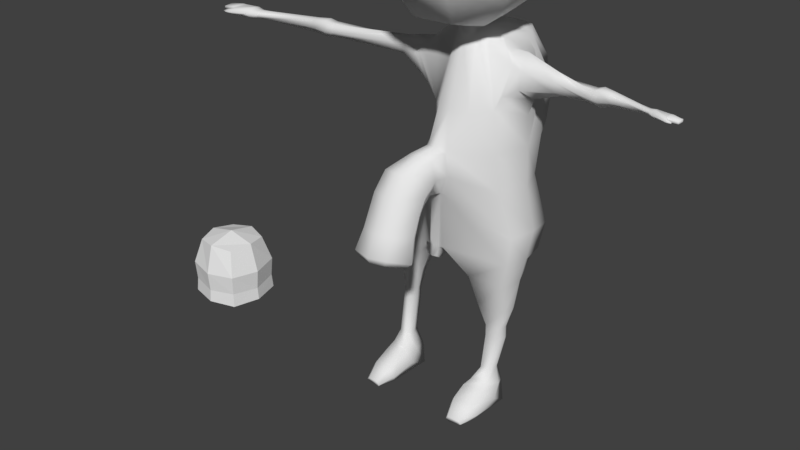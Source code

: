 # Source: embrionMonster.blend  (saved by Blender 2.78.0; exported with 4.5.12 LTS)
import bpy
from mathutils import Matrix  # noqa: F401  (used for matrix-valued properties, if any)

bpy.ops.wm.read_factory_settings(use_empty=True)
scene = bpy.context.scene
scene.name = 'Scene'

# ---- collections
col_collection_1 = bpy.data.collections.new('Collection 1'); scene.collection.children.link(col_collection_1)

# ---- materials (node trees are filled in below, after node groups)
mat_material = bpy.data.materials.new('Material')
mat_material.alpha_threshold = 0.0
mat_material.use_transparent_shadow = False
mat_material.roughness = 0.5

# ---- material node trees

# ---- world
world_world = bpy.data.worlds.new('World'); scene.world = world_world
world_world.color = (0.05088, 0.05088, 0.05088)
world_world.use_sun_shadow = False
world_world.sun_shadow_jitter_overblur = 0.0
world_world.cycles.sampling_method = 'MANUAL'

# ---- meshes
me_cube_001 = bpy.data.meshes.new('Cube.001')
me_cube_001.from_pydata([(0.2495, 0.07423, 2.509), (0.5323, 0.0908, 1.582), (0.5323, -0.0741, 1.125), (0.3124, -0.05248, 2.466), (0.5358, 0.2478, 1.118), (0.4015, 0.2259, 2.416), (0.5543, 0.09242, 1.104), (0.4834, 0.2448, 1.599), (0.4804, -0.1161, 1.595), (0.05762, 0.3564, 2.437), (0.09152, -0.1356, 1.132), (0.1161, 0.01136, 1.039), (0.09753, 0.3115, 1.139), (0.2435, -0.06395, 2.474), (0.1933, -0.2297, 1.656), (0.2795, 0.3628, 1.653), (0.4316, -0.1363, 2.094), (0.3269, -0.2212, 2.079), (0.3277, 0.5765, 2.091), (0.5227, 0.08244, 0.9464), (0.479, 0.1798, 0.9382), (0.2522, -0.07003, 0.9518), (0.4785, -0.03239, 0.9387), (0.1949, 0.07954, 0.9639), (0.2589, 0.2268, 0.9518), (0.5824, 0.1129, 1.3), (0.5545, 0.2867, 1.284), (0.5487, -0.07179, 1.306), (0.2178, 0.3517, 1.332), (0.1215, -0.1961, 1.521), (0.5107, 0.2104, 1.069), (0.136, 0.2836, 1.076), (0.09462, 0.2768, 1.081), (0.4906, 0.07827, 0.7401), (0.4639, 0.1331, 0.7292), (0.2825, -0.007634, 0.7448), (0.4639, 0.01357, 0.7292), (0.253, 0.07664, 0.757), (0.2825, 0.1534, 0.7448), (0.4434, 0.0768, 0.5088), (0.4303, 0.1167, 0.5119), (0.3375, 0.01431, 0.5185), (0.4237, 0.02974, 0.5119), (0.3025, 0.07562, 0.5181), (0.3168, 0.1315, 0.5177), (0.3877, 0.07657, 0.266), (0.3701, 0.1141, 0.2693), (0.3077, 0.01783, 0.2627), (0.3701, 0.03233, 0.2693), (0.2927, 0.07545, 0.2586), (0.3077, 0.128, 0.2627), (0.4172, 0.06734, 0.1616), (0.3864, 0.1433, 0.1434), (0.2777, -0.05025, 0.1929), (0.3864, -0.01667, 0.1939), (0.2516, 0.05928, 0.151), (0.2777, 0.1653, 0.1249), (0.4348, 0.005244, 0.08095), (0.4133, 0.1296, 0.0002208), (0.2656, -0.1081, 0.1757), (0.3975, -0.07065, 0.1595), (0.2339, -0.009044, 0.07347), (0.2498, 0.1443, -0.0004106), (0.4348, -0.1821, 0.05477), (0.397, -0.1645, -0.001837), (0.2656, -0.2059, 0.1293), (0.3975, -0.1881, 0.1105), (0.2339, -0.1978, 0.05665), (0.264, -0.1741, -0.000901), (0.39, -0.2964, 0.02677), (0.3693, -0.2867, 0.01013), (0.2963, -0.3096, 0.05281), (0.3693, -0.2997, 0.04625), (0.2788, -0.3051, 0.02743), (0.2963, -0.292, 0.004138), (0.3343, 0.01688, 0.5953), (0.2983, 0.0755, 0.6023), (0.4305, 0.1148, 0.588), (0.4423, 0.07663, 0.5913), (0.3181, 0.1289, 0.5946), (0.4234, 0.03163, 0.5881), (0.5395, 0.06854, 1.847), (0.4912, 0.2768, 1.845), (0.463, -0.1463, 1.84), (0.2098, -0.2694, 1.825), (0.2843, 0.4932, 1.874), (0.1757, -0.3143, 1.654), (0.1822, -0.3623, 1.801), (0.1062, -0.2773, 1.531), (0.09675, -0.3836, 1.818), (0.1781, -0.4033, 1.597), (0.1353, -0.479, 1.72), (0.1094, -0.3404, 1.485), (0.03013, -0.5015, 1.73), (0.03977, -0.3347, 1.471), (0.1825, -0.4612, 1.514), (0.1234, -0.5606, 1.605), (0.1085, -0.3754, 1.426), (0.02172, -0.5837, 1.609), (0.03125, -0.3685, 1.408), (0.1791, -0.5157, 1.353), (0.1154, -0.6415, 1.401), (0.1007, -0.4038, 1.303), (0.0114, -0.6645, 1.396), (0.02322, -0.3905, 1.288), (0.1962, -0.5515, 1.216), (0.1246, -0.6944, 1.271), (0.1031, -0.4243, 1.159), (0.004523, -0.7205, 1.265), (0.01306, -0.4093, 1.143), (0.1557, -0.569, 1.185), (0.09918, -0.6816, 1.228), (0.08208, -0.4687, 1.14), (0.004128, -0.7022, 1.224), (0.0103, -0.4568, 1.127), (0.1156, -0.5718, 1.183), (0.07439, -0.6537, 1.214), (0.06234, -0.499, 1.15), (0.005115, -0.6687, 1.211), (0.009732, -0.4904, 1.141), (0.08571, -0.5269, 1.363), (0.05892, -0.5793, 1.383), (0.05364, -0.4802, 1.342), (0.01587, -0.5889, 1.381), (0.02125, -0.4746, 1.336), (0.4583, 0.3043, 2.109), (0.3339, 0.05082, 2.479), (0.5745, 0.04642, 2.145), (0.5691, 0.1311, 2.226), (0.5501, 0.005481, 2.424), (0.5537, -0.07814, 2.225), (0.5591, -0.07624, 2.338), (0.4218, -0.07375, 2.394), (0.5624, 0.1153, 2.327), (0.4738, 0.1845, 2.373), (0.9746, 0.07447, 2.234), (0.9742, 0.07391, 2.282), (0.9751, 0.03976, 2.31), (0.9746, -0.02269, 2.309), (0.9729, 0.01282, 2.222), (0.9736, -0.02136, 2.257), (1.01, 0.08603, 2.228), (1.011, 0.0851, 2.287), (1.013, 0.04357, 2.321), (1.01, -0.03216, 2.319), (1.009, 0.01098, 2.214), (1.01, -0.03041, 2.257), (1.075, 0.07066, 2.243), (1.076, 0.07003, 2.286), (1.078, 0.03903, 2.311), (1.075, -0.01715, 2.31), (1.076, 0.01479, 2.233), (1.076, -0.01587, 2.264), (1.298, 0.03182, 2.263), (1.298, 0.02249, 2.278), (1.299, 0.005857, 2.281), (1.3, -0.01447, 2.269), (1.296, 0.01443, 2.248), (1.297, -0.003799, 2.253), (0.743, -0.02741, 2.243), (0.7467, -0.03284, 2.304), (0.748, 0.06658, 2.308), (0.7442, 0.07701, 2.254), (0.7471, 0.005982, 2.355), (0.7431, 0.04034, 2.207), (0.4082, 0.006433, 2.425), (0.5132, 0.1981, 2.18), (0.4632, -0.1067, 2.173), (0.5322, 0.05879, 2.04), (0.5049, -0.07638, 2.361), (0.5178, 0.1234, 2.354), (1.33, 0.04721, 2.26), (1.331, 0.02027, 2.282), (1.332, -0.002621, 2.286), (1.333, -0.04146, 2.269), (1.331, 0.01313, 2.248), (1.329, -0.02118, 2.246), (1.402, 0.05991, 2.256), (1.402, 0.02272, 2.275), (1.408, -0.02807, 2.274), (1.411, -0.06311, 2.263), (1.403, 0.02031, 2.247), (1.406, -0.02635, 2.243), (1.428, -0.04424, 2.27), (1.43, -0.06255, 2.261), (1.427, -0.04254, 2.247), (1.449, -0.04692, 2.264), (1.448, -0.05553, 2.259), (1.448, -0.04593, 2.25), (1.421, 0.05865, 2.255), (1.422, 0.02355, 2.275), (1.426, -0.02774, 2.272), (1.419, 0.02331, 2.249), (1.427, -0.0276, 2.251), (1.47, 0.04402, 2.259), (1.477, 0.01456, 2.267), (1.478, 0.01431, 2.248), (1.476, -0.02472, 2.251), (1.474, -0.02468, 2.265), (1.48, 0.01401, 2.255), (0.1154, 0.06929, 2.516), (-0.155, 0.09635, 1.684), (-0.3461, -0.07383, 1.209), (0.007107, -0.09425, 2.433), (-0.3467, 0.248, 1.205), (-0.0759, 0.1549, 2.42), (-0.3778, 0.09256, 1.181), (-0.09013, 0.2457, 1.701), (-0.0879, -0.09891, 1.693), (0.3203, 0.3776, 2.453), (-0.04319, -0.1291, 1.131), (-0.06046, 0.007892, 1.048), (-0.04107, 0.3115, 1.147), (0.119, -0.066, 2.486), (-0.01739, -0.2283, 1.713), (-0.003449, 0.343, 1.716), (0.03616, -0.139, 2.063), (0.1206, -0.2212, 2.095), (0.127, 0.5448, 2.111), (-0.3772, 0.08244, 0.9958), (-0.3374, 0.1798, 0.9858), (-0.181, -0.07003, 0.9687), (-0.3377, -0.03239, 0.9858), (-0.1401, 0.07954, 0.9763), (-0.1813, 0.2158, 0.9687), (-0.3143, 0.12, 1.416), (-0.2945, 0.2911, 1.402), (-0.282, -0.06513, 1.423), (-0.0641, 0.3407, 1.374), (0.002566, -0.1959, 1.541), (-0.3571, 0.2104, 1.131), (-0.07535, 0.278, 1.085), (-0.04359, 0.2768, 1.086), (-0.3596, 0.07827, 0.7764), (-0.335, 0.1331, 0.765), (-0.2452, -0.007634, 0.7554), (-0.3352, 0.01357, 0.765), (-0.2225, 0.07664, 0.7655), (-0.2451, 0.1534, 0.7554), (-0.3592, 0.0768, 0.5322), (-0.346, 0.1167, 0.5354), (-0.2886, 0.01431, 0.531), (-0.3394, 0.02974, 0.5354), (-0.2652, 0.07562, 0.5206), (-0.279, 0.1315, 0.5251), (-0.3877, 0.07657, 0.266), (-0.3701, 0.1141, 0.2693), (-0.3077, 0.01783, 0.2627), (-0.3701, 0.03233, 0.2693), (-0.2927, 0.07545, 0.2586), (-0.3077, 0.128, 0.2627), (-0.4172, 0.06734, 0.1616), (-0.3864, 0.1433, 0.1434), (-0.2777, -0.05025, 0.1929), (-0.3864, -0.01667, 0.1939), (-0.2516, 0.05928, 0.151), (-0.2777, 0.1653, 0.1249), (-0.4348, 0.005244, 0.08095), (-0.4133, 0.1296, 0.0002208), (-0.2656, -0.1081, 0.1757), (-0.3975, -0.07065, 0.1595), (-0.2339, -0.009044, 0.07347), (-0.2498, 0.1443, -0.0004106), (-0.4348, -0.1821, 0.05477), (-0.397, -0.1645, -0.001837), (-0.2656, -0.2059, 0.1293), (-0.3975, -0.1881, 0.1105), (-0.2339, -0.1978, 0.05665), (-0.264, -0.1741, -0.000901), (-0.39, -0.2964, 0.02677), (-0.3693, -0.2867, 0.01013), (-0.2963, -0.3096, 0.05281), (-0.3693, -0.2997, 0.04625), (-0.2788, -0.3051, 0.02743), (-0.2963, -0.292, 0.004138), (-0.2803, 0.01688, 0.6092), (-0.2577, 0.0755, 0.6058), (-0.3384, 0.1148, 0.6137), (-0.3507, 0.07663, 0.6169), (-0.2744, 0.1289, 0.604), (-0.3315, 0.03163, 0.6137), (-0.005296, 0.07516, 1.9), (0.008008, 0.3325, 1.948), (0.02767, -0.1365, 1.897), (0.08385, -0.2681, 1.846), (0.07893, 0.4799, 1.926), (-0.05151, -0.3141, 1.686), (0.03058, -0.3627, 1.808), (-0.007783, -0.2773, 1.539), (-0.008359, -0.09318, 1.022), (0.1854, 0.09286, 2.508), (0.02353, 0.3219, 1.143), (0.1899, 0.4001, 2.451), (0.05343, -0.09325, 1.02), (0.1857, -0.1004, 2.468), (0.09105, 0.3653, 1.694), (0.2099, -0.2464, 2.084), (0.2113, 0.5985, 2.096), (0.05554, -0.1991, 1.515), (0.04719, 0.3506, 1.367), (0.02325, 0.2836, 1.086), (0.1369, -0.289, 1.85), (0.1504, 0.5166, 1.9), (0.04726, -0.2726, 1.522), (-0.09772, -0.4033, 1.604), (-0.06246, -0.479, 1.72), (-0.02841, -0.3404, 1.488), (-0.1208, -0.4612, 1.515), (-0.07668, -0.5606, 1.605), (-0.04088, -0.3754, 1.427), (-0.1405, -0.5157, 1.353), (-0.08932, -0.6415, 1.401), (-0.054, -0.4038, 1.303), (-0.1741, -0.5515, 1.216), (-0.1123, -0.6944, 1.271), (-0.0761, -0.4243, 1.16), (-0.1382, -0.569, 1.185), (-0.08862, -0.6816, 1.228), (-0.06086, -0.4687, 1.14), (-0.09873, -0.5718, 1.183), (-0.06251, -0.6537, 1.214), (-0.04253, -0.499, 1.15), (-0.0473, -0.5269, 1.363), (-0.02576, -0.5793, 1.383), (-0.01122, -0.4802, 1.342), (-0.02211, 0.2908, 2.095), (-0.00362, 0.02727, 2.466), (-0.09668, 0.04106, 2.116), (-0.1324, 0.1222, 2.185), (-0.187, 0.005481, 2.377), (-0.1355, -0.07814, 2.181), (-0.175, -0.07624, 2.29), (-0.09311, -0.09732, 2.349), (-0.1734, 0.1095, 2.278), (-0.1219, 0.1573, 2.344), (-0.8827, 0.06041, 2.236), (-0.8798, 0.05983, 2.286), (-0.8739, 0.02541, 2.315), (-0.8669, -0.03756, 2.314), (-0.8744, -0.001805, 2.225), (-0.8708, -0.03629, 2.262), (-0.9373, 0.07458, 2.225), (-0.9374, 0.07386, 2.286), (-0.9352, 0.03107, 2.322), (-0.9227, -0.04719, 2.322), (-0.9287, -0.002755, 2.211), (-0.927, -0.04562, 2.257), (-1.038, 0.06621, 2.229), (-1.038, 0.06563, 2.279), (-1.036, 0.03107, 2.308), (-1.025, -0.03215, 2.307), (-1.03, 0.003745, 2.218), (-1.029, -0.03088, 2.255), (-1.567, 0.07571, 2.225), (-1.567, 0.05916, 2.252), (-1.569, 0.03027, 2.257), (-1.571, -0.004839, 2.236), (-1.565, 0.04459, 2.198), (-1.568, 0.01327, 2.207), (-0.303, -0.02944, 2.247), (-0.2864, -0.03481, 2.306), (-0.2887, 0.06453, 2.31), (-0.2937, 0.07532, 2.258), (-0.2774, 0.003956, 2.356), (-0.3274, 0.03849, 2.214), (-0.0896, 0.01058, 2.392), (-0.06137, 0.1782, 2.149), (-0.04907, -0.1083, 2.137), (-0.01472, 0.05894, 2.036), (-0.1408, -0.08248, 2.313), (-0.147, 0.1176, 2.307), (-1.622, 0.1123, 2.222), (-1.623, 0.06459, 2.261), (-1.626, 0.02461, 2.268), (-1.63, -0.04313, 2.238), (-1.625, 0.05223, 2.201), (-1.624, -0.008184, 2.197), (-1.748, 0.1393, 2.217), (-1.749, 0.07401, 2.252), (-1.76, -0.01504, 2.249), (-1.768, -0.0765, 2.231), (-1.752, 0.06981, 2.202), (-1.758, -0.01209, 2.196), (-1.796, -0.04278, 2.244), (-1.8, -0.0749, 2.228), (-1.796, -0.03983, 2.203), (-1.833, -0.04682, 2.234), (-1.832, -0.06197, 2.225), (-1.833, -0.04509, 2.21), (-1.782, 0.1378, 2.218), (-1.784, 0.07613, 2.251), (-1.792, -0.01387, 2.248), (-1.779, 0.0756, 2.206), (-1.796, -0.01357, 2.21), (-1.868, 0.1137, 2.226), (-1.881, 0.06215, 2.241), (-1.884, 0.06176, 2.207), (-1.881, -0.006892, 2.212), (-1.877, -0.006895, 2.237), (-1.887, 0.06129, 2.219), (0.3248, 0.5575, 2.22), (0.3162, 0.2427, 2.49), (0.3825, 0.2896, 2.433), (0.05103, 0.2584, 2.496), (0.1003, 0.5045, 2.226), (-0.05762, 0.193, 2.423), (0.2, 0.5765, 2.218), (0.1877, 0.2226, 2.513), (0.438, 0.4544, 2.102), (0.353, 0.3754, 1.317), (0.3679, 0.3583, 1.635), (0.31, 0.309, 1.073), (0.3261, 0.3398, 1.13), (0.4162, 0.4412, 1.86), (0.1849, 0.09148, 2.551), (0.2418, 0.06507, 2.547), (0.2368, -0.05423, 2.522), (0.1851, -0.09235, 2.518), (0.1249, 0.06078, 2.553), (0.1275, -0.05661, 2.528), (-0.0117, 0.4016, 2.319), (-0.009268, 0.3801, 2.099), (0.1841, 0.1547, 2.595), (0.318, 0.09795, 2.566), (0.3107, -0.07826, 2.541), (0.1833, -0.1572, 2.544), (0.04664, 0.09072, 2.568), (0.04468, -0.07906, 2.549), (0.1845, 0.2903, 2.715), (0.4573, 0.1768, 2.682), (0.4406, -0.1552, 2.636), (-0.07779, 0.1608, 2.667), (-0.08135, -0.1578, 2.634), (0.1775, 0.4109, 2.837), (0.5707, 0.2477, 2.789), (0.5461, -0.2303, 2.723), (-0.2, 0.2245, 2.767), (-0.2051, -0.2342, 2.72), (0.1533, 0.5145, 3.005), (0.6597, 0.3052, 2.945), (0.6284, -0.3081, 2.861), (-0.3334, 0.2751, 2.916), (-0.3398, -0.3136, 2.856), (0.1314, 0.5305, 3.179), (0.689, 0.3046, 3.114), (0.6545, -0.3651, 3.024), (-0.4045, 0.271, 3.082), (-0.4116, -0.3718, 3.018), (0.11, 0.483, 3.35), (0.6674, 0.2586, 3.285), (0.6328, -0.4069, 3.196), (0.09535, -0.69, 3.246), (-0.4255, 0.2258, 3.253), (-0.4326, -0.4128, 3.191), (0.09378, 0.4147, 3.522), (0.5924, 0.2097, 3.464), (0.5618, -0.3895, 3.382), (0.08841, -0.6661, 3.357), (-0.3857, 0.1814, 3.436), (-0.392, -0.3937, 3.378), (0.08631, 0.268, 3.657), (0.4341, 0.1237, 3.616), (0.4125, -0.2985, 3.558), (0.08274, -0.4934, 3.54), (-0.2478, 0.1034, 3.596), (-0.2522, -0.3016, 3.555), (0.0556, 0.1042, 3.697), (0.2298, 0.03185, 3.677), (0.2193, -0.2111, 3.646), (0.05415, -0.3095, 3.638), (-0.1117, 0.02157, 3.667), (-0.1137, -0.2128, 3.645), (0.04818, -0.2029, 3.671), (0.04974, 0.005025, 3.694), (0.4904, -0.4104, 2.829), (-0.1798, -0.4235, 2.825), (-0.2086, -0.5284, 3.025), (0.4632, -0.515, 3.029), (0.09535, -0.6901, 3.246), (-0.0488, -0.5932, 2.996), (0.3205, -0.5839, 2.999), (0.1095, -0.6931, 3.148), (0.3495, -0.4789, 2.799), (-0.01975, -0.4883, 2.796), (0.3099, -0.2361, 2.585), (0.05246, -0.2381, 2.584), (0.1832, -0.1722, 2.543), (0.05377, -0.3739, 2.613), (0.3073, -0.3697, 2.616), (0.0608, -0.03747, 1.056), (-0.01111, -0.03783, 1.059), (0.02325, 0.04342, 1.049), (-0.008155, -0.1218, 1.113), (0.05788, -0.1228, 1.112), (0.02795, -0.1677, 1.19), (-0.008487, -0.1359, 1.049), (0.05261, -0.1362, 1.048), (0.0229, -0.09307, 1.014), (0.02569, -0.0313, 1.049), (0.02175, -0.1424, 1.046), (0.0253, -0.136, 1.117)], [(475, 474)], [(299, 295, 15, 28), (401, 407, 290, 0), (125, 5, 134), (81, 16, 83), (6, 2, 22, 19), (11, 32, 31, 24, 23), (294, 13, 416, 417), (27, 8, 14, 29), (17, 13, 294, 296), (26, 7, 1, 25), (5, 402, 401, 0, 126), (297, 406, 400, 18), (25, 1, 8, 27), (28, 15, 410, 409), (16, 3, 13, 17), (126, 0, 13, 3), (291, 12, 32, 300), (490, 492, 210, 211), (205, 326, 200, 403, 405), (302, 297, 18, 85), (83, 16, 17, 84), (84, 17, 296, 301), (82, 125, 81), (85, 18, 408, 413), (24, 20, 34, 38), (21, 23, 37, 35), (10, 11, 23, 21), (4, 6, 30), (2, 10, 21, 22), (12, 412, 411, 31), (12, 28, 409, 412), (6, 25, 27, 2), (210, 492, 494, 298, 229), (4, 26, 25, 6), (2, 27, 29, 10), (291, 299, 28, 12), (20, 19, 33, 34), (30, 6, 19, 20), (31, 411, 24), (31, 32, 12), (300, 491, 490, 211, 232), (23, 24, 38, 37), (19, 22, 36, 33), (22, 21, 35, 36), (75, 76, 43, 41), (77, 78, 39, 40), (79, 77, 40, 44), (80, 75, 41, 42), (76, 79, 44, 43), (78, 80, 42, 39), (43, 44, 50, 49), (39, 42, 48, 45), (40, 39, 45, 46), (41, 43, 49, 47), (44, 40, 46, 50), (42, 41, 47, 48), (47, 49, 55, 53), (50, 46, 52, 56), (48, 47, 53, 54), (49, 50, 56, 55), (45, 48, 54, 51), (46, 45, 51, 52), (55, 56, 62, 61), (51, 54, 60, 57), (52, 51, 57, 58), (53, 55, 61, 59), (56, 52, 58, 62), (54, 53, 59, 60), (62, 58, 64, 68), (60, 59, 65, 66), (61, 62, 68, 67), (57, 60, 66, 63), (58, 57, 63, 64), (59, 61, 67, 65), (63, 66, 72, 69), (64, 63, 69, 70), (65, 67, 73, 71), (68, 64, 70, 74), (66, 65, 71, 72), (67, 68, 74, 73), (69, 72, 70), (71, 74, 70, 72), (74, 71, 73), (33, 36, 80, 78), (37, 38, 79, 76), (36, 35, 75, 80), (38, 34, 77, 79), (34, 33, 78, 77), (35, 37, 76, 75), (15, 85, 413, 410), (1, 81, 83, 8), (7, 82, 81, 1), (14, 84, 87, 86), (8, 83, 84, 14), (295, 302, 85, 15), (29, 14, 86, 88), (298, 29, 88, 303), (84, 301, 89, 87), (303, 88, 92, 94), (86, 87, 91, 90), (87, 89, 93, 91), (88, 86, 90, 92), (91, 93, 98, 96), (92, 90, 95, 97), (94, 92, 97, 99), (90, 91, 96, 95), (99, 97, 102, 104), (95, 96, 101, 100), (96, 98, 103, 101), (97, 95, 100, 102), (101, 103, 108, 106), (102, 100, 105, 107), (104, 102, 107, 109), (100, 101, 106, 105), (105, 106, 111, 110), (106, 108, 113, 111), (107, 105, 110, 112), (109, 107, 112, 114), (114, 112, 117, 119), (110, 111, 116, 115), (111, 113, 118, 116), (112, 110, 115, 117), (117, 115, 120, 122), (119, 117, 122, 124), (115, 116, 121, 120), (116, 118, 123, 121), (120, 121, 122), (124, 122, 121, 123), (166, 170, 133, 128), (16, 132, 3), (160, 159, 139, 140), (165, 169, 131, 129), (167, 168, 127, 130), (168, 166, 128, 127), (138, 140, 146, 144), (169, 132, 16, 167), (3, 132, 126), (134, 5, 126), (170, 134, 126, 165), (162, 161, 137, 136), (161, 163, 138, 137), (163, 160, 140, 138), (159, 164, 135, 139), (164, 162, 136, 135), (146, 145, 151, 152), (139, 135, 141, 145), (135, 136, 142, 141), (136, 137, 143, 142), (140, 139, 145, 146), (137, 138, 144, 143), (151, 147, 153, 157), (143, 144, 150, 149), (144, 146, 152, 150), (145, 141, 147, 151), (141, 142, 148, 147), (142, 143, 149, 148), (155, 156, 174, 173), (147, 148, 154, 153), (148, 149, 155, 154), (152, 151, 157, 158), (149, 150, 156, 155), (150, 152, 158, 156), (127, 128, 162, 164), (130, 127, 164, 159), (129, 131, 160, 163), (133, 129, 163, 161), (128, 133, 161, 162), (131, 130, 159, 160), (133, 170, 165, 129), (131, 169, 167, 130), (81, 125, 166, 168), (16, 81, 168, 167), (126, 132, 169, 165), (125, 134, 170, 166), (156, 158, 176, 174), (157, 153, 171, 175), (153, 154, 172, 171), (154, 155, 173, 172), (158, 157, 175, 176), (172, 173, 179, 178), (176, 175, 181, 182), (173, 174, 180, 179), (174, 176, 182, 180), (175, 171, 177, 181), (171, 172, 178, 177), (182, 179, 183, 185), (185, 183, 186, 188), (180, 182, 185, 184), (179, 180, 184, 183), (187, 188, 186), (184, 185, 188, 187), (183, 184, 187, 186), (181, 177, 189, 192), (177, 178, 190, 189), (178, 179, 191, 190), (182, 181, 192, 193), (190, 191, 198, 195), (179, 182, 193, 191), (195, 198, 197, 199), (192, 189, 194, 196), (193, 192, 196, 197), (189, 190, 195, 194), (191, 193, 197, 198), (194, 199, 196), (196, 199, 197), (199, 194, 195), (299, 228, 215, 295), (325, 334, 205), (281, 283, 216), (206, 219, 222, 202), (211, 223, 224, 231, 232), (0, 290, 414, 415), (227, 229, 214, 208), (217, 296, 294, 213), (226, 225, 201, 207), (218, 421, 420, 404), (297, 218, 404, 406), (225, 227, 208, 201), (228, 226, 207, 215), (216, 217, 213, 203), (326, 203, 213, 200), (291, 300, 232, 212), (300, 32, 11, 489, 491), (403, 200, 290, 407), (302, 285, 218, 297), (283, 284, 217, 216), (284, 301, 296, 217), (282, 281, 325), (285, 282, 421, 218), (224, 238, 234, 220), (221, 235, 237, 223), (210, 221, 223, 211), (204, 230, 206), (202, 222, 221, 210), (212, 231, 230, 204), (212, 204, 226, 228), (206, 202, 227, 225), (293, 496, 499, 497), (204, 206, 225, 226), (202, 210, 229, 227), (291, 212, 228, 299), (220, 234, 233, 219), (230, 220, 219, 206), (231, 224, 220, 230), (231, 212, 232), (10, 29, 298, 494, 493), (223, 237, 238, 224), (219, 233, 236, 222), (222, 236, 235, 221), (275, 241, 243, 276), (277, 240, 239, 278), (279, 244, 240, 277), (280, 242, 241, 275), (276, 243, 244, 279), (278, 239, 242, 280), (243, 249, 250, 244), (239, 245, 248, 242), (240, 246, 245, 239), (241, 247, 249, 243), (244, 250, 246, 240), (242, 248, 247, 241), (247, 253, 255, 249), (250, 256, 252, 246), (248, 254, 253, 247), (249, 255, 256, 250), (245, 251, 254, 248), (246, 252, 251, 245), (255, 261, 262, 256), (251, 257, 260, 254), (252, 258, 257, 251), (253, 259, 261, 255), (256, 262, 258, 252), (254, 260, 259, 253), (262, 268, 264, 258), (260, 266, 265, 259), (261, 267, 268, 262), (257, 263, 266, 260), (258, 264, 263, 257), (259, 265, 267, 261), (263, 269, 272, 266), (264, 270, 269, 263), (265, 271, 273, 267), (268, 274, 270, 264), (266, 272, 271, 265), (267, 273, 274, 268), (269, 270, 272), (271, 272, 270, 274), (274, 273, 271), (233, 278, 280, 236), (237, 276, 279, 238), (236, 280, 275, 235), (238, 279, 277, 234), (234, 277, 278, 233), (235, 275, 276, 237), (215, 207, 282, 285), (201, 208, 283, 281), (207, 201, 281, 282), (214, 286, 287, 284), (208, 214, 284, 283), (295, 215, 285, 302), (229, 288, 286, 214), (298, 303, 288, 229), (284, 287, 89, 301), (303, 94, 306, 288), (286, 304, 305, 287), (287, 305, 93, 89), (288, 306, 304, 286), (305, 308, 98, 93), (306, 309, 307, 304), (94, 99, 309, 306), (304, 307, 308, 305), (99, 104, 312, 309), (307, 310, 311, 308), (308, 311, 103, 98), (309, 312, 310, 307), (311, 314, 108, 103), (312, 315, 313, 310), (104, 109, 315, 312), (310, 313, 314, 311), (313, 316, 317, 314), (314, 317, 113, 108), (315, 318, 316, 313), (109, 114, 318, 315), (114, 119, 321, 318), (316, 319, 320, 317), (317, 320, 118, 113), (318, 321, 319, 316), (321, 324, 322, 319), (119, 124, 324, 321), (319, 322, 323, 320), (320, 323, 123, 118), (322, 324, 323), (124, 123, 323, 324), (366, 328, 333, 370), (216, 203, 332), (360, 340, 339, 359), (365, 329, 331, 369), (367, 330, 327, 368), (368, 327, 328, 366), (338, 344, 346, 340), (369, 367, 216, 332), (203, 326, 332), (334, 326, 205), (370, 365, 326, 334), (362, 336, 337, 361), (361, 337, 338, 363), (363, 338, 340, 360), (359, 339, 335, 364), (364, 335, 336, 362), (346, 352, 351, 345), (339, 345, 341, 335), (335, 341, 342, 336), (336, 342, 343, 337), (340, 346, 345, 339), (337, 343, 344, 338), (351, 357, 353, 347), (343, 349, 350, 344), (344, 350, 352, 346), (345, 351, 347, 341), (341, 347, 348, 342), (342, 348, 349, 343), (355, 373, 374, 356), (347, 353, 354, 348), (348, 354, 355, 349), (352, 358, 357, 351), (349, 355, 356, 350), (350, 356, 358, 352), (327, 364, 362, 328), (330, 359, 364, 327), (329, 363, 360, 331), (333, 361, 363, 329), (328, 362, 361, 333), (331, 360, 359, 330), (333, 329, 365, 370), (331, 330, 367, 369), (281, 368, 366, 325), (216, 367, 368, 281), (326, 365, 369, 332), (325, 366, 370, 334), (356, 374, 376, 358), (357, 375, 371, 353), (353, 371, 372, 354), (354, 372, 373, 355), (358, 376, 375, 357), (372, 378, 379, 373), (376, 382, 381, 375), (373, 379, 380, 374), (374, 380, 382, 376), (375, 381, 377, 371), (371, 377, 378, 372), (382, 385, 383, 379), (385, 388, 386, 383), (380, 384, 385, 382), (379, 383, 384, 380), (387, 386, 388), (384, 387, 388, 385), (383, 386, 387, 384), (381, 392, 389, 377), (377, 389, 390, 378), (378, 390, 391, 379), (382, 393, 392, 381), (390, 395, 398, 391), (379, 391, 393, 382), (395, 399, 397, 398), (392, 396, 394, 389), (393, 397, 396, 392), (389, 394, 395, 390), (391, 398, 397, 393), (394, 396, 399), (396, 397, 399), (399, 395, 394), (400, 209, 402), (403, 9, 405), (407, 401, 209, 292), (406, 404, 9, 292), (18, 400, 402, 408), (405, 9, 420), (292, 209, 400, 406), (292, 9, 403, 407), (402, 209, 401), (419, 417, 425, 427), (413, 408, 125, 82), (409, 410, 7, 26), (412, 409, 26, 4), (408, 402, 5, 125), (410, 413, 82, 7), (24, 411, 30, 20), (411, 412, 4, 30), (415, 414, 422, 423), (200, 213, 419, 418), (213, 294, 417, 419), (13, 0, 415, 416), (290, 200, 418, 414), (421, 282, 325), (420, 421, 325, 205, 405), (420, 9, 404), (416, 415, 423, 424), (417, 416, 424, 425), (418, 419, 427, 426), (414, 418, 426, 422), (426, 427, 432, 431), (422, 426, 431, 428), (432, 485, 487, 437), (425, 424, 430, 484, 486), (424, 423, 429, 430), (423, 422, 428, 429), (431, 432, 437, 436), (428, 431, 436, 433), (427, 425, 486, 485, 432), (437, 487, 483, 475), (430, 429, 434, 435), (429, 428, 433, 434), (487, 488, 482, 483), (435, 434, 439, 440), (434, 433, 438, 439), (436, 437, 442, 441), (433, 436, 441, 438), (442, 475, 476, 447), (438, 441, 446, 443), (478, 477, 445, 450, 451), (440, 439, 444, 445), (439, 438, 443, 444), (441, 442, 447, 446), (445, 444, 449, 450), (444, 443, 448, 449), (446, 447, 453, 452), (443, 446, 452, 448), (447, 476, 478, 451, 453), (451, 450, 456, 457), (453, 451, 457, 459), (450, 449, 455, 456), (449, 448, 454, 455), (452, 453, 459, 458), (448, 452, 458, 454), (455, 454, 460, 461), (458, 459, 465, 464), (454, 458, 464, 460), (457, 456, 462, 463), (459, 457, 463, 465), (456, 455, 461, 462), (465, 463, 469, 471), (462, 461, 467, 468), (461, 460, 466, 467), (464, 465, 471, 470), (460, 464, 470, 466), (463, 462, 468, 469), (467, 466, 473), (468, 467, 473, 472), (469, 472, 471), (472, 473, 470, 471), (472, 469, 468), (473, 466, 470), (442, 437, 475), (480, 482, 474, 477), (478, 481, 480, 477), (474, 440, 445, 477), (476, 475, 483, 479), (440, 474, 435), (479, 480, 481), (482, 488, 435, 474), (479, 483, 482, 480), (476, 479, 481, 478), (484, 485, 486), (487, 485, 484, 488), (484, 430, 435, 488), (489, 498, 491), (492, 500, 494), (492, 490, 289, 495), (489, 11, 10, 493), (490, 498, 497, 289), (489, 493, 496, 293), (493, 500, 499, 496), (491, 498, 490), (497, 498, 489, 293), (499, 500, 492, 495), (497, 499, 495, 289), (494, 500, 493)])
me_cube_001.polygons.foreach_set('use_smooth', [True] * 517)
_uv = me_cube_001.uv_layers.new(name='UVMap')
_uv.uv.foreach_set('vector', [0.8711, 0.3257, 0.8728, 0.395, 0.8297, 0.3898, 0.8376, 0.3222, 0.773, 0.5538, 0.7804, 0.5765, 0.7583, 0.5869, 0.7501, 0.5774, 0.7743, 0.4784, 0.7633, 0.5352, 0.7503, 0.5244, 0.6788, 0.5055, 0.6251, 0.5423, 0.6373, 0.4949, 0.9944, 0.2623, 0.9675, 0.2767, 0.9593, 0.2403, 0.9824, 0.2356, 0.5495, 0.1794, 0.5281, 0.2287, 0.5194, 0.2268, 0.4975, 0.1934, 0.5264, 0.1786, 0.7063, 0.5721, 0.7191, 0.5748, 0.718, 0.584, 0.7059, 0.5817, 0.6733, 0.3669, 0.6532, 0.4198, 0.5931, 0.4261, 0.5849, 0.3973, 0.6006, 0.5336, 0.5834, 0.6132, 0.5709, 0.609, 0.5782, 0.5314, 0.7703, 0.3125, 0.7748, 0.3783, 0.7419, 0.3755, 0.738, 0.3202, 0.7633, 0.5352, 0.7754, 0.5365, 0.773, 0.5538, 0.7501, 0.5774, 0.7396, 0.5635, 0.8482, 0.4891, 0.8417, 0.5125, 0.8213, 0.504, 0.8273, 0.4838, 0.7084, 0.3707, 0.6941, 0.4238, 0.6532, 0.4198, 0.6733, 0.3669, 0.8376, 0.3222, 0.8297, 0.3898, 0.81, 0.3876, 0.8116, 0.3205, 0.6251, 0.5423, 0.5968, 0.6125, 0.5834, 0.6132, 0.6006, 0.5336, 0.6048, 0.6307, 0.5897, 0.6395, 0.5834, 0.6132, 0.5968, 0.6125, 0.5382, 0.2472, 0.5243, 0.2423, 0.5281, 0.2287, 0.5413, 0.2346, 0.5691, 0.2944, 0.5708, 0.3136, 0.5639, 0.3172, 0.5586, 0.2866, 0.9515, 0.5319, 0.9682, 0.5535, 0.9523, 0.5735, 0.9268, 0.5496, 0.9442, 0.5327, 0.8592, 0.4486, 0.8482, 0.4891, 0.8273, 0.4838, 0.8334, 0.4425, 0.6373, 0.4949, 0.6251, 0.5423, 0.6006, 0.5336, 0.5854, 0.482, 0.5854, 0.482, 0.6006, 0.5336, 0.5782, 0.5314, 0.5702, 0.4843, 0.7746, 0.4285, 0.7743, 0.4784, 0.7348, 0.4248, 0.8334, 0.4425, 0.8273, 0.4838, 0.8008, 0.4797, 0.8068, 0.4377, 0.4975, 0.1934, 0.451, 0.1843, 0.4576, 0.1432, 0.4921, 0.148, 0.9129, 0.2421, 0.8849, 0.2269, 0.9077, 0.1944, 0.9237, 0.1998, 0.883, 0.2807, 0.8779, 0.2492, 0.8849, 0.2269, 0.9129, 0.2421, 0.4385, 0.2233, 0.4162, 0.2034, 0.4413, 0.2108, 0.9675, 0.2767, 0.883, 0.2807, 0.9129, 0.2421, 0.9593, 0.2403, 0.5243, 0.2423, 0.4796, 0.2352, 0.4839, 0.2233, 0.5194, 0.2268, 0.5243, 0.2423, 0.4944, 0.2762, 0.4688, 0.2701, 0.4796, 0.2352, 0.7084, 0.3326, 0.7084, 0.3707, 0.6733, 0.3669, 0.6759, 0.3329, 0.5639, 0.3172, 0.5708, 0.3136, 0.577, 0.3312, 0.5725, 0.3941, 0.5616, 0.3977, 0.4385, 0.2233, 0.4292, 0.2542, 0.3972, 0.2385, 0.4162, 0.2034, 0.6759, 0.3329, 0.6733, 0.3669, 0.5849, 0.3973, 0.5918, 0.3215, 0.5382, 0.2472, 0.5247, 0.2886, 0.4944, 0.2762, 0.5243, 0.2423, 0.451, 0.1843, 0.4315, 0.1772, 0.4462, 0.1419, 0.4576, 0.1432, 0.4413, 0.2108, 0.4162, 0.2034, 0.4315, 0.1772, 0.451, 0.1843, 0.5194, 0.2268, 0.4839, 0.2233, 0.4975, 0.1934, 0.5194, 0.2268, 0.5281, 0.2287, 0.5243, 0.2423, 0.629, 0.2388, 0.6033, 0.1983, 0.6001, 0.1821, 0.6126, 0.1842, 0.6412, 0.2319, 0.5264, 0.1786, 0.4975, 0.1934, 0.4921, 0.148, 0.5073, 0.145, 0.9824, 0.2356, 0.9593, 0.2403, 0.9582, 0.1988, 0.9714, 0.1985, 0.9593, 0.2403, 0.9129, 0.2421, 0.9237, 0.1998, 0.9582, 0.1988, 0.9353, 0.1703, 0.9222, 0.1685, 0.9251, 0.1542, 0.9375, 0.1555, 0.4641, 0.1162, 0.4566, 0.1153, 0.4584, 0.1004, 0.4658, 0.1018, 0.4866, 0.1177, 0.4641, 0.1162, 0.4658, 0.1018, 0.4862, 0.1033, 0.9536, 0.1706, 0.9353, 0.1703, 0.9375, 0.1555, 0.9538, 0.1556, 0.4973, 0.1176, 0.4866, 0.1177, 0.4862, 0.1033, 0.4962, 0.1032, 0.9632, 0.1706, 0.9536, 0.1706, 0.9538, 0.1556, 0.9635, 0.1553, 0.4962, 0.1032, 0.4862, 0.1033, 0.4877, 0.05483, 0.4981, 0.0555, 0.9635, 0.1553, 0.9538, 0.1556, 0.9523, 0.1027, 0.9618, 0.1063, 0.4658, 0.1018, 0.4584, 0.1004, 0.4673, 0.05554, 0.4753, 0.056, 0.9375, 0.1555, 0.9251, 0.1542, 0.9238, 0.1035, 0.9371, 0.09934, 0.4862, 0.1033, 0.4658, 0.1018, 0.4753, 0.056, 0.4877, 0.05483, 0.9538, 0.1556, 0.9375, 0.1555, 0.9371, 0.09934, 0.9523, 0.1027, 0.9371, 0.09934, 0.9238, 0.1035, 0.9119, 0.0864, 0.9324, 0.07521, 0.4877, 0.05483, 0.4753, 0.056, 0.4743, 0.03284, 0.491, 0.02974, 0.9523, 0.1027, 0.9371, 0.09934, 0.9324, 0.07521, 0.9561, 0.08197, 0.4981, 0.0555, 0.4877, 0.05483, 0.491, 0.02974, 0.5071, 0.03707, 0.9618, 0.1063, 0.9523, 0.1027, 0.9561, 0.08197, 0.9741, 0.09007, 0.4753, 0.056, 0.4673, 0.05554, 0.4615, 0.03731, 0.4743, 0.03284, 0.5071, 0.03707, 0.491, 0.02974, 0.4975, 0.01049, 0.5203, 0.02636, 0.9741, 0.09007, 0.9561, 0.08197, 0.9577, 0.06892, 0.9792, 0.07253, 0.4743, 0.03284, 0.4615, 0.03731, 0.4495, 0.02467, 0.4699, 0.00921, 0.9324, 0.07521, 0.9119, 0.0864, 0.907, 0.06979, 0.9322, 0.06323, 0.491, 0.02974, 0.4743, 0.03284, 0.4699, 0.00921, 0.4975, 0.01049, 0.9561, 0.08197, 0.9324, 0.07521, 0.9322, 0.06323, 0.9577, 0.06892, 0.6054, 0.03208, 0.578, 0.04612, 0.6016, 0.09443, 0.6241, 0.08692, 0.9577, 0.06892, 0.9322, 0.06323, 0.9335, 0.04479, 0.9551, 0.04568, 0.628, 0.05415, 0.6054, 0.03208, 0.6241, 0.08692, 0.6365, 0.08769, 0.9792, 0.07253, 0.9577, 0.06892, 0.9551, 0.04568, 0.9662, 0.04063, 0.578, 0.04612, 0.5735, 0.07375, 0.5923, 0.1032, 0.6016, 0.09443, 0.9322, 0.06323, 0.907, 0.06979, 0.9205, 0.0384, 0.9335, 0.04479, 0.9662, 0.04063, 0.9551, 0.04568, 0.9491, 0.02454, 0.9534, 0.02217, 0.6016, 0.09443, 0.5923, 0.1032, 0.611, 0.1174, 0.6145, 0.1134, 0.9335, 0.04479, 0.9205, 0.0384, 0.9336, 0.02153, 0.9373, 0.02505, 0.6241, 0.08692, 0.6016, 0.09443, 0.6145, 0.1134, 0.6274, 0.1089, 0.9551, 0.04568, 0.9335, 0.04479, 0.9373, 0.02505, 0.9491, 0.02454, 0.6365, 0.08769, 0.6241, 0.08692, 0.6274, 0.1089, 0.6333, 0.1096, 0.9534, 0.02217, 0.9491, 0.02454, 0.9502, 0.01795, 0.9373, 0.02505, 0.9366, 0.01606, 0.9502, 0.01795, 0.9491, 0.02454, 0.9366, 0.01606, 0.9373, 0.02505, 0.9336, 0.02153, 0.9714, 0.1985, 0.9582, 0.1988, 0.9536, 0.1706, 0.9632, 0.1706, 0.5073, 0.145, 0.4921, 0.148, 0.4866, 0.1177, 0.4973, 0.1176, 0.9582, 0.1988, 0.9237, 0.1998, 0.9353, 0.1703, 0.9536, 0.1706, 0.4921, 0.148, 0.4576, 0.1432, 0.4641, 0.1162, 0.4866, 0.1177, 0.4576, 0.1432, 0.4462, 0.1419, 0.4566, 0.1153, 0.4641, 0.1162, 0.9237, 0.1998, 0.9077, 0.1944, 0.9222, 0.1685, 0.9353, 0.1703, 0.8297, 0.3898, 0.8334, 0.4425, 0.8068, 0.4377, 0.81, 0.3876, 0.6931, 0.457, 0.6788, 0.5055, 0.6373, 0.4949, 0.653, 0.4508, 0.7748, 0.3783, 0.7746, 0.4285, 0.7348, 0.4248, 0.7419, 0.3755, 0.2626, 0.1356, 0.2883, 0.1538, 0.2975, 0.1391, 0.2734, 0.1235, 0.653, 0.4508, 0.6373, 0.4949, 0.5854, 0.482, 0.5926, 0.4491, 0.8728, 0.395, 0.8592, 0.4486, 0.8334, 0.4425, 0.8297, 0.3898, 0.2371, 0.1211, 0.2626, 0.1356, 0.2734, 0.1235, 0.2466, 0.1071, 0.2287, 0.1132, 0.2371, 0.1211, 0.2466, 0.1071, 0.2357, 0.1019, 0.2883, 0.1538, 0.3026, 0.1556, 0.3132, 0.1394, 0.2975, 0.1391, 0.2357, 0.1019, 0.2466, 0.1071, 0.2528, 0.09116, 0.2388, 0.08722, 0.2734, 0.1235, 0.2975, 0.1391, 0.3069, 0.1147, 0.2806, 0.1039, 0.2975, 0.1391, 0.3132, 0.1394, 0.3263, 0.1136, 0.3069, 0.1147, 0.2466, 0.1071, 0.2734, 0.1235, 0.2806, 0.1039, 0.2528, 0.09116, 0.3069, 0.1147, 0.3263, 0.1136, 0.3273, 0.08724, 0.3086, 0.08948, 0.2528, 0.09116, 0.2806, 0.1039, 0.2818, 0.08395, 0.2535, 0.07639, 0.2388, 0.08722, 0.2528, 0.09116, 0.2535, 0.07639, 0.2379, 0.07393, 0.2806, 0.1039, 0.3069, 0.1147, 0.3086, 0.08948, 0.2818, 0.08395, 0.2379, 0.07393, 0.2535, 0.07639, 0.2489, 0.05115, 0.2334, 0.05144, 0.2818, 0.08395, 0.3086, 0.08948, 0.3068, 0.04871, 0.2779, 0.05045, 0.3086, 0.08948, 0.3273, 0.08724, 0.3263, 0.04567, 0.3068, 0.04871, 0.2535, 0.07639, 0.2818, 0.08395, 0.2779, 0.05045, 0.2489, 0.05115, 0.3068, 0.04871, 0.3263, 0.04567, 0.3273, 0.01966, 0.3051, 0.02265, 0.2489, 0.05115, 0.2779, 0.05045, 0.2743, 0.02329, 0.2432, 0.02368, 0.2334, 0.05144, 0.2489, 0.05115, 0.2432, 0.02368, 0.2256, 0.0247, 0.2779, 0.05045, 0.3068, 0.04871, 0.3051, 0.02265, 0.2743, 0.02329, 0.3466, 0.185, 0.3171, 0.1957, 0.3231, 0.2033, 0.3454, 0.1949, 0.3171, 0.1957, 0.3074, 0.2173, 0.3162, 0.2201, 0.3231, 0.2033, 0.3742, 0.2018, 0.3466, 0.185, 0.3454, 0.1949, 0.3664, 0.2078, 0.381, 0.2184, 0.3742, 0.2018, 0.3664, 0.2078, 0.3714, 0.2207, 0.3714, 0.2207, 0.3664, 0.2078, 0.3609, 0.2118, 0.3645, 0.2215, 0.3454, 0.1949, 0.3231, 0.2033, 0.3281, 0.2085, 0.345, 0.2023, 0.3231, 0.2033, 0.3162, 0.2201, 0.3232, 0.2215, 0.3281, 0.2085, 0.3664, 0.2078, 0.3454, 0.1949, 0.345, 0.2023, 0.3609, 0.2118, 0.3646, 0.1459, 0.346, 0.1441, 0.3431, 0.1807, 0.355, 0.1819, 0.3749, 0.1474, 0.3646, 0.1459, 0.355, 0.1819, 0.3612, 0.1834, 0.346, 0.1441, 0.3281, 0.1465, 0.3317, 0.1821, 0.3431, 0.1807, 0.3281, 0.1465, 0.3145, 0.1473, 0.3237, 0.1834, 0.3317, 0.1821, 0.358, 0.275, 0.3471, 0.2704, 0.3675, 0.2684, 0.3686, 0.2622, 0.3675, 0.2684, 0.3471, 0.2704, 0.3452, 0.2622, 0.01582, 0.9426, 0.02244, 0.9072, 0.03112, 0.9118, 0.03269, 0.9327, 0.6251, 0.5423, 0.6184, 0.6007, 0.5968, 0.6125, 0.2018, 0.9321, 0.2036, 0.9442, 0.1577, 0.9547, 0.1573, 0.9452, 0.258, 0.8916, 0.2471, 0.9157, 0.2381, 0.9217, 0.2331, 0.9001, 0.2624, 0.9483, 0.247, 0.9861, 0.2344, 0.9695, 0.2429, 0.9427, 0.0389, 0.9726, 0.01582, 0.9426, 0.03269, 0.9327, 0.04626, 0.9521, 0.1567, 0.9352, 0.1573, 0.9452, 0.1502, 0.9449, 0.1494, 0.9336, 0.6347, 0.5956, 0.6184, 0.6007, 0.6251, 0.5423, 0.6301, 0.5589, 0.5968, 0.6125, 0.6184, 0.6007, 0.6048, 0.6307, 0.7503, 0.5244, 0.7633, 0.5352, 0.7396, 0.5635, 0.737, 0.5201, 0.7503, 0.5244, 0.7396, 0.5635, 0.7255, 0.5504, 0.06957, 0.9216, 0.06923, 0.9109, 0.113, 0.9027, 0.1137, 0.9111, 0.06923, 0.9109, 0.06936, 0.8967, 0.1121, 0.8911, 0.113, 0.9027, 0.1993, 0.9199, 0.2018, 0.9321, 0.1573, 0.9452, 0.1567, 0.9352, 0.2036, 0.9442, 0.2028, 0.9591, 0.158, 0.9668, 0.1577, 0.9547, 0.0721, 0.9326, 0.06957, 0.9216, 0.1137, 0.9111, 0.114, 0.92, 0.1502, 0.9449, 0.1511, 0.9551, 0.1382, 0.9547, 0.1378, 0.9459, 0.1577, 0.9547, 0.158, 0.9668, 0.151, 0.969, 0.1511, 0.9551, 0.114, 0.92, 0.1137, 0.9111, 0.1202, 0.9108, 0.1208, 0.9208, 0.1137, 0.9111, 0.113, 0.9027, 0.1201, 0.9022, 0.1202, 0.9108, 0.1573, 0.9452, 0.1577, 0.9547, 0.1511, 0.9551, 0.1502, 0.9449, 0.113, 0.9027, 0.1121, 0.8911, 0.1189, 0.8889, 0.1201, 0.9022, 0.1382, 0.9547, 0.1379, 0.966, 0.09372, 0.9594, 0.09392, 0.955, 0.1201, 0.9022, 0.1189, 0.8889, 0.131, 0.8915, 0.1313, 0.9016, 0.1494, 0.9336, 0.1502, 0.9449, 0.1378, 0.9459, 0.1368, 0.937, 0.1511, 0.9551, 0.151, 0.969, 0.1379, 0.966, 0.1382, 0.9547, 0.1208, 0.9208, 0.1202, 0.9108, 0.1313, 0.9087, 0.1326, 0.9166, 0.1202, 0.9108, 0.1201, 0.9022, 0.1313, 0.9016, 0.1313, 0.9087, 0.1733, 0.8975, 0.1735, 0.8931, 0.1795, 0.8887, 0.1797, 0.8961, 0.1326, 0.9166, 0.1313, 0.9087, 0.173, 0.9007, 0.173, 0.9041, 0.1313, 0.9087, 0.1313, 0.9016, 0.1733, 0.8975, 0.173, 0.9007, 0.1378, 0.9459, 0.1382, 0.9547, 0.09392, 0.955, 0.09331, 0.9513, 0.1313, 0.9016, 0.131, 0.8915, 0.1735, 0.8931, 0.1733, 0.8975, 0.1368, 0.937, 0.1378, 0.9459, 0.09331, 0.9513, 0.0931, 0.9474, 0.04626, 0.9521, 0.03269, 0.9327, 0.06957, 0.9216, 0.0721, 0.9326, 0.2429, 0.9427, 0.2344, 0.9695, 0.2028, 0.9591, 0.2036, 0.9442, 0.2331, 0.9001, 0.2381, 0.9217, 0.2018, 0.9321, 0.1993, 0.9199, 0.03112, 0.9118, 0.03396, 0.8844, 0.06936, 0.8967, 0.06923, 0.9109, 0.03269, 0.9327, 0.03112, 0.9118, 0.06923, 0.9109, 0.06957, 0.9216, 0.2381, 0.9217, 0.2429, 0.9427, 0.2036, 0.9442, 0.2018, 0.9321, 0.03112, 0.9118, 0.02244, 0.9072, 0.008883, 0.8784, 0.03396, 0.8844, 0.2381, 0.9217, 0.2471, 0.9157, 0.2624, 0.9483, 0.2429, 0.9427, 0.7348, 0.4248, 0.7743, 0.4784, 0.7515, 0.4891, 0.7292, 0.46, 0.6251, 0.5423, 0.6788, 0.5055, 0.6688, 0.5405, 0.6301, 0.5589, 0.6048, 0.6307, 0.6184, 0.6007, 0.6347, 0.5956, 0.6184, 0.6172, 0.7743, 0.4784, 0.7503, 0.5244, 0.737, 0.5201, 0.7515, 0.4891, 0.0931, 0.9474, 0.09331, 0.9513, 0.0866, 0.9495, 0.08601, 0.944, 0.09392, 0.955, 0.09372, 0.9594, 0.08782, 0.9622, 0.0872, 0.9555, 0.173, 0.9041, 0.173, 0.9007, 0.1792, 0.9003, 0.1789, 0.9067, 0.173, 0.9007, 0.1733, 0.8975, 0.1797, 0.8961, 0.1792, 0.9003, 0.09331, 0.9513, 0.09392, 0.955, 0.0872, 0.9555, 0.0866, 0.9495, 0.1792, 0.9003, 0.1797, 0.8961, 0.1982, 0.8894, 0.1932, 0.9019, 0.0866, 0.9495, 0.0872, 0.9555, 0.07426, 0.9579, 0.07308, 0.9496, 0.1797, 0.8961, 0.1795, 0.8887, 0.1945, 0.8808, 0.1982, 0.8894, 0.08601, 0.944, 0.0866, 0.9495, 0.07308, 0.9496, 0.0715, 0.9422, 0.0872, 0.9555, 0.08782, 0.9622, 0.07499, 0.9651, 0.07426, 0.9579, 0.1789, 0.9067, 0.1792, 0.9003, 0.1932, 0.9019, 0.1918, 0.91, 0.2059, 0.8866, 0.1982, 0.8894, 0.1995, 0.882, 0.2041, 0.8822, 0.2041, 0.8822, 0.1995, 0.882, 0.2013, 0.8781, 0.2037, 0.8785, 0.0715, 0.9422, 0.07308, 0.9496, 0.06893, 0.9471, 0.06822, 0.9427, 0.1982, 0.8894, 0.1945, 0.8808, 0.197, 0.8787, 0.1995, 0.882, 0.06503, 0.9441, 0.06511, 0.9464, 0.06332, 0.9447, 0.06822, 0.9427, 0.06893, 0.9471, 0.06511, 0.9464, 0.06503, 0.9441, 0.1995, 0.882, 0.197, 0.8787, 0.1999, 0.8769, 0.2013, 0.8781, 0.07426, 0.9579, 0.07499, 0.9651, 0.07158, 0.9651, 0.07154, 0.9587, 0.1918, 0.91, 0.1932, 0.9019, 0.1969, 0.903, 0.1953, 0.9104, 0.1932, 0.9019, 0.1982, 0.8894, 0.2021, 0.893, 0.1969, 0.903, 0.07308, 0.9496, 0.07426, 0.9579, 0.07154, 0.9587, 0.069, 0.9498, 0.1969, 0.903, 0.2021, 0.893, 0.209, 0.8985, 0.207, 0.9043, 0.1982, 0.8894, 0.2059, 0.8866, 0.2063, 0.8906, 0.2021, 0.893, 0.207, 0.9043, 0.209, 0.8985, 0.2115, 0.8981, 0.2093, 0.9051, 0.07154, 0.9587, 0.07158, 0.9651, 0.06281, 0.9631, 0.06185, 0.9579, 0.069, 0.9498, 0.07154, 0.9587, 0.06185, 0.9579, 0.06058, 0.9518, 0.1953, 0.9104, 0.1969, 0.903, 0.207, 0.9043, 0.205, 0.9098, 0.2021, 0.893, 0.2063, 0.8906, 0.2115, 0.8981, 0.209, 0.8985, 0.06281, 0.9631, 0.06075, 0.9582, 0.06185, 0.9579, 0.06185, 0.9579, 0.06075, 0.9582, 0.06058, 0.9518, 0.2093, 0.9051, 0.205, 0.9098, 0.207, 0.9043, 0.8711, 0.3257, 0.8926, 0.3227, 0.8953, 0.3968, 0.8728, 0.395, 0.9235, 0.4748, 0.9566, 0.5177, 0.9515, 0.5319, 0.4908, 0.4962, 0.5319, 0.4942, 0.5354, 0.529, 0.8519, 0.2714, 0.8383, 0.24, 0.8159, 0.2459, 0.8248, 0.2875, 0.6126, 0.1842, 0.6361, 0.1815, 0.6618, 0.195, 0.6476, 0.2295, 0.6412, 0.2319, 0.7421, 0.5893, 0.752, 0.5973, 0.747, 0.6037, 0.7381, 0.5957, 0.5081, 0.3635, 0.5616, 0.3977, 0.5587, 0.4316, 0.5313, 0.4225, 0.5601, 0.5335, 0.5782, 0.5314, 0.5709, 0.609, 0.5574, 0.614, 0.9354, 0.3123, 0.9679, 0.3212, 0.9567, 0.3812, 0.923, 0.387, 0.868, 0.4882, 0.9067, 0.4785, 0.9094, 0.516, 0.8807, 0.5073, 0.8491, 0.4896, 0.868, 0.4882, 0.8807, 0.5073, 0.8585, 0.5113, 0.4726, 0.3669, 0.5081, 0.3635, 0.5313, 0.4225, 0.4913, 0.4242, 0.8926, 0.3227, 0.9354, 0.3123, 0.923, 0.387, 0.8953, 0.3968, 0.5354, 0.529, 0.5601, 0.5335, 0.5574, 0.614, 0.5377, 0.601, 0.5285, 0.6224, 0.5377, 0.601, 0.5574, 0.614, 0.5486, 0.6394, 0.6341, 0.2511, 0.629, 0.2388, 0.6412, 0.2319, 0.6461, 0.2458, 0.5413, 0.2346, 0.5281, 0.2287, 0.5495, 0.1794, 0.563, 0.1764, 0.5617, 0.1926, 0.9268, 0.5496, 0.9523, 0.5735, 0.9423, 0.5838, 0.9196, 0.5732, 0.8592, 0.4486, 0.8757, 0.4502, 0.868, 0.4882, 0.8491, 0.4896, 0.5319, 0.4942, 0.5593, 0.4829, 0.5601, 0.5335, 0.5354, 0.529, 0.5593, 0.4829, 0.5702, 0.4843, 0.5782, 0.5314, 0.5601, 0.5335, 0.9088, 0.4469, 0.9585, 0.4313, 0.9235, 0.4748, 0.8757, 0.4502, 0.9088, 0.4469, 0.9067, 0.4785, 0.868, 0.4882, 0.6618, 0.195, 0.6705, 0.1472, 0.6885, 0.1463, 0.6955, 0.1902, 0.7844, 0.2487, 0.7928, 0.2029, 0.7763, 0.1995, 0.7562, 0.2368, 0.7663, 0.2875, 0.7844, 0.2487, 0.7562, 0.2368, 0.7545, 0.2605, 0.7065, 0.233, 0.7054, 0.2172, 0.7301, 0.2146, 0.8248, 0.2875, 0.8159, 0.2459, 0.7844, 0.2487, 0.7663, 0.2875, 0.6461, 0.2458, 0.6476, 0.2295, 0.7054, 0.2172, 0.7065, 0.233, 0.6461, 0.2458, 0.7065, 0.233, 0.7133, 0.2714, 0.669, 0.286, 0.4701, 0.3202, 0.5028, 0.3215, 0.5081, 0.3635, 0.4726, 0.3669, 0.5736, 0.2719, 0.5794, 0.2764, 0.5846, 0.2744, 0.5762, 0.2665, 0.7065, 0.233, 0.7301, 0.2146, 0.7449, 0.2594, 0.7133, 0.2714, 0.5028, 0.3215, 0.5639, 0.3172, 0.5616, 0.3977, 0.5081, 0.3635, 0.6341, 0.2511, 0.6461, 0.2458, 0.669, 0.286, 0.6484, 0.294, 0.6955, 0.1902, 0.6885, 0.1463, 0.7, 0.1453, 0.7148, 0.1834, 0.7054, 0.2172, 0.6955, 0.1902, 0.7148, 0.1834, 0.7301, 0.2146, 0.6476, 0.2295, 0.6618, 0.195, 0.6955, 0.1902, 0.7054, 0.2172, 0.6476, 0.2295, 0.6461, 0.2458, 0.6412, 0.2319, 0.5918, 0.3215, 0.5849, 0.3973, 0.5725, 0.3941, 0.577, 0.3312, 0.5865, 0.3155, 0.6361, 0.1815, 0.6554, 0.1447, 0.6705, 0.1472, 0.6618, 0.195, 0.8383, 0.24, 0.8242, 0.2013, 0.8108, 0.2025, 0.8159, 0.2459, 0.8159, 0.2459, 0.8108, 0.2025, 0.7928, 0.2029, 0.7844, 0.2487, 0.7971, 0.1723, 0.7979, 0.1571, 0.7862, 0.1554, 0.7854, 0.1706, 0.686, 0.117, 0.6855, 0.1024, 0.693, 0.1015, 0.6934, 0.1167, 0.6731, 0.1165, 0.6732, 0.1016, 0.6855, 0.1024, 0.686, 0.117, 0.808, 0.1725, 0.808, 0.1572, 0.7979, 0.1571, 0.7971, 0.1723, 0.6627, 0.1158, 0.6634, 0.1009, 0.6732, 0.1016, 0.6731, 0.1165, 0.8174, 0.1722, 0.8176, 0.1565, 0.808, 0.1572, 0.808, 0.1725, 0.6634, 0.1009, 0.6632, 0.05306, 0.6736, 0.0523, 0.6732, 0.1016, 0.8176, 0.1565, 0.8221, 0.1026, 0.8125, 0.0996, 0.808, 0.1572, 0.6855, 0.1024, 0.6859, 0.05269, 0.6935, 0.05248, 0.693, 0.1015, 0.7979, 0.1571, 0.797, 0.09842, 0.7837, 0.1037, 0.7862, 0.1554, 0.6732, 0.1016, 0.6736, 0.0523, 0.6859, 0.05269, 0.6855, 0.1024, 0.808, 0.1572, 0.8125, 0.0996, 0.797, 0.09842, 0.7979, 0.1571, 0.797, 0.09842, 0.7899, 0.07441, 0.7704, 0.08742, 0.7837, 0.1037, 0.6736, 0.0523, 0.6698, 0.02744, 0.6863, 0.03018, 0.6859, 0.05269, 0.8125, 0.0996, 0.8143, 0.07892, 0.7899, 0.07441, 0.797, 0.09842, 0.6632, 0.05306, 0.6541, 0.03496, 0.6698, 0.02744, 0.6736, 0.0523, 0.8221, 0.1026, 0.833, 0.0854, 0.8143, 0.07892, 0.8125, 0.0996, 0.6859, 0.05269, 0.6863, 0.03018, 0.6992, 0.03446, 0.6935, 0.05248, 0.6541, 0.03496, 0.6408, 0.02465, 0.663, 0.008504, 0.6698, 0.02744, 0.833, 0.0854, 0.8365, 0.06743, 0.8147, 0.06576, 0.8143, 0.07892, 0.6863, 0.03018, 0.6903, 0.006663, 0.711, 0.02168, 0.6992, 0.03446, 0.7899, 0.07441, 0.7887, 0.06241, 0.764, 0.07122, 0.7704, 0.08742, 0.6698, 0.02744, 0.663, 0.008504, 0.6903, 0.006663, 0.6863, 0.03018, 0.8143, 0.07892, 0.8147, 0.06576, 0.7887, 0.06241, 0.7899, 0.07441, 0.6054, 0.03186, 0.624, 0.087, 0.6015, 0.09448, 0.5779, 0.04588, 0.8147, 0.06576, 0.81, 0.04276, 0.7883, 0.04382, 0.7887, 0.06241, 0.6281, 0.05409, 0.6366, 0.08781, 0.624, 0.087, 0.6054, 0.03186, 0.8365, 0.06743, 0.8207, 0.03671, 0.81, 0.04276, 0.8147, 0.06576, 0.5779, 0.04588, 0.6015, 0.09448, 0.592, 0.1032, 0.5733, 0.07362, 0.7887, 0.06241, 0.7883, 0.04382, 0.7748, 0.03858, 0.764, 0.07122, 0.8207, 0.03671, 0.8062, 0.0194, 0.8021, 0.02215, 0.81, 0.04276, 0.6015, 0.09448, 0.6143, 0.1136, 0.6108, 0.1176, 0.592, 0.1032, 0.7883, 0.04382, 0.7903, 0.02372, 0.7863, 0.02054, 0.7748, 0.03858, 0.624, 0.087, 0.6274, 0.109, 0.6143, 0.1136, 0.6015, 0.09448, 0.81, 0.04276, 0.8021, 0.02215, 0.7903, 0.02372, 0.7883, 0.04382, 0.6366, 0.08781, 0.6333, 0.1098, 0.6274, 0.109, 0.624, 0.087, 0.8062, 0.0194, 0.8026, 0.01546, 0.8021, 0.02215, 0.7903, 0.02372, 0.8021, 0.02215, 0.8026, 0.01546, 0.7888, 0.01478, 0.7888, 0.01478, 0.7863, 0.02054, 0.7903, 0.02372, 0.8242, 0.2013, 0.8174, 0.1722, 0.808, 0.1725, 0.8108, 0.2025, 0.6554, 0.1447, 0.6627, 0.1158, 0.6731, 0.1165, 0.6705, 0.1472, 0.8108, 0.2025, 0.808, 0.1725, 0.7971, 0.1723, 0.7928, 0.2029, 0.6705, 0.1472, 0.6731, 0.1165, 0.686, 0.117, 0.6885, 0.1463, 0.6885, 0.1463, 0.686, 0.117, 0.6934, 0.1167, 0.7, 0.1453, 0.7928, 0.2029, 0.7971, 0.1723, 0.7854, 0.1706, 0.7763, 0.1995, 0.8953, 0.3968, 0.923, 0.387, 0.9088, 0.4469, 0.8757, 0.4502, 0.4788, 0.4491, 0.5169, 0.4511, 0.5319, 0.4942, 0.4908, 0.4962, 0.923, 0.387, 0.9567, 0.3812, 0.9585, 0.4313, 0.9088, 0.4469, 0.3726, 0.1365, 0.3813, 0.1205, 0.4043, 0.1373, 0.3975, 0.1572, 0.5169, 0.4511, 0.5438, 0.4553, 0.5593, 0.4829, 0.5319, 0.4942, 0.8728, 0.395, 0.8953, 0.3968, 0.8757, 0.4502, 0.8592, 0.4486, 0.3427, 0.1186, 0.3527, 0.1044, 0.3813, 0.1205, 0.3726, 0.1365, 0.3325, 0.1126, 0.3411, 0.1006, 0.3527, 0.1044, 0.3427, 0.1186, 0.3975, 0.1572, 0.4043, 0.1373, 0.4153, 0.1437, 0.407, 0.162, 0.3411, 0.1006, 0.3443, 0.08529, 0.3582, 0.08699, 0.3527, 0.1044, 0.3813, 0.1205, 0.3863, 0.09718, 0.4074, 0.1085, 0.4043, 0.1373, 0.4043, 0.1373, 0.4074, 0.1085, 0.4224, 0.115, 0.4153, 0.1437, 0.3527, 0.1044, 0.3582, 0.08699, 0.3863, 0.09718, 0.3813, 0.1205, 0.4074, 0.1085, 0.4115, 0.0858, 0.43, 0.08869, 0.4224, 0.115, 0.3582, 0.08699, 0.3593, 0.07205, 0.3879, 0.07727, 0.3863, 0.09718, 0.3443, 0.08529, 0.3443, 0.0716, 0.3593, 0.07205, 0.3582, 0.08699, 0.3863, 0.09718, 0.3879, 0.07727, 0.4115, 0.0858, 0.4074, 0.1085, 0.3443, 0.0716, 0.3397, 0.04835, 0.3554, 0.04628, 0.3593, 0.07205, 0.3879, 0.07727, 0.3856, 0.04405, 0.4141, 0.04523, 0.4115, 0.0858, 0.4115, 0.0858, 0.4141, 0.04523, 0.4339, 0.04575, 0.43, 0.08869, 0.3593, 0.07205, 0.3554, 0.04628, 0.3856, 0.04405, 0.3879, 0.07727, 0.4141, 0.04523, 0.4144, 0.01789, 0.4372, 0.01881, 0.4339, 0.04575, 0.3554, 0.04628, 0.3503, 0.01756, 0.3831, 0.01557, 0.3856, 0.04405, 0.3397, 0.04835, 0.3325, 0.02042, 0.3503, 0.01756, 0.3554, 0.04628, 0.3856, 0.04405, 0.3831, 0.01557, 0.4144, 0.01789, 0.4141, 0.04523, 0.3466, 0.185, 0.3454, 0.1949, 0.3231, 0.2033, 0.3171, 0.1957, 0.3171, 0.1957, 0.3231, 0.2033, 0.3162, 0.2201, 0.3074, 0.2173, 0.3742, 0.2018, 0.3664, 0.2078, 0.3454, 0.1949, 0.3466, 0.185, 0.381, 0.2184, 0.3714, 0.2207, 0.3664, 0.2078, 0.3742, 0.2018, 0.3714, 0.2207, 0.3645, 0.2215, 0.3609, 0.2118, 0.3664, 0.2078, 0.3454, 0.1949, 0.345, 0.2023, 0.3281, 0.2085, 0.3231, 0.2033, 0.3231, 0.2033, 0.3281, 0.2085, 0.3232, 0.2215, 0.3162, 0.2201, 0.3664, 0.2078, 0.3609, 0.2118, 0.345, 0.2023, 0.3454, 0.1949, 0.3646, 0.1459, 0.355, 0.1819, 0.3431, 0.1807, 0.346, 0.1441, 0.3749, 0.1474, 0.3612, 0.1834, 0.355, 0.1819, 0.3646, 0.1459, 0.346, 0.1441, 0.3431, 0.1807, 0.3317, 0.1821, 0.3281, 0.1465, 0.3281, 0.1465, 0.3317, 0.1821, 0.3237, 0.1834, 0.3145, 0.1473, 0.358, 0.275, 0.3675, 0.2684, 0.3471, 0.2704, 0.3686, 0.2622, 0.3452, 0.2622, 0.3471, 0.2704, 0.3675, 0.2684, 0.3088, 0.962, 0.3281, 0.9583, 0.3393, 0.9398, 0.3342, 0.9339, 0.5354, 0.529, 0.5377, 0.601, 0.5185, 0.5889, 0.5764, 0.9184, 0.459, 0.908, 0.4583, 0.8984, 0.5734, 0.9063, 0.6072, 0.946, 0.5917, 0.9377, 0.6002, 0.9175, 0.6062, 0.9223, 0.6292, 0.8928, 0.6105, 0.8981, 0.6093, 0.8708, 0.625, 0.8558, 0.3115, 0.9943, 0.329, 0.9809, 0.3281, 0.9583, 0.3088, 0.962, 0.46, 0.918, 0.4497, 0.9198, 0.4486, 0.9082, 0.459, 0.908, 0.508, 0.5846, 0.5198, 0.5485, 0.5354, 0.529, 0.5185, 0.5889, 0.5377, 0.601, 0.5285, 0.6224, 0.5185, 0.5889, 0.9566, 0.5177, 0.9682, 0.5535, 0.9515, 0.5319, 0.9651, 0.5118, 0.978, 0.535, 0.9682, 0.5535, 0.9566, 0.5177, 0.3646, 0.9462, 0.4773, 0.9516, 0.477, 0.9431, 0.3649, 0.9357, 0.3649, 0.9357, 0.477, 0.9431, 0.4768, 0.9314, 0.3659, 0.9212, 0.5763, 0.931, 0.46, 0.918, 0.459, 0.908, 0.5764, 0.9184, 0.5734, 0.9063, 0.4583, 0.8984, 0.4574, 0.886, 0.5663, 0.8921, 0.3716, 0.957, 0.4767, 0.9609, 0.4773, 0.9516, 0.3646, 0.9462, 0.4486, 0.9082, 0.43, 0.9068, 0.4296, 0.8973, 0.448, 0.8976, 0.4583, 0.8984, 0.448, 0.8976, 0.4467, 0.8834, 0.4574, 0.886, 0.4767, 0.9609, 0.4868, 0.9642, 0.4878, 0.9536, 0.4773, 0.9516, 0.4773, 0.9516, 0.4878, 0.9536, 0.4879, 0.9442, 0.477, 0.9431, 0.459, 0.908, 0.4486, 0.9082, 0.448, 0.8976, 0.4583, 0.8984, 0.477, 0.9431, 0.4879, 0.9442, 0.4869, 0.9305, 0.4768, 0.9314, 0.4296, 0.8973, 0.3266, 0.8895, 0.3266, 0.8817, 0.428, 0.8853, 0.4879, 0.9442, 0.5055, 0.947, 0.5051, 0.9353, 0.4869, 0.9305, 0.4497, 0.9198, 0.4306, 0.9168, 0.43, 0.9068, 0.4486, 0.9082, 0.448, 0.8976, 0.4296, 0.8973, 0.428, 0.8853, 0.4467, 0.8834, 0.4868, 0.9642, 0.5047, 0.9641, 0.5052, 0.9552, 0.4878, 0.9536, 0.4878, 0.9536, 0.5052, 0.9552, 0.5055, 0.947, 0.4879, 0.9442, 0.6044, 0.9607, 0.6152, 0.9608, 0.6163, 0.9481, 0.6054, 0.9533, 0.5047, 0.9641, 0.6023, 0.972, 0.6034, 0.9661, 0.5052, 0.9552, 0.5052, 0.9552, 0.6034, 0.9661, 0.6044, 0.9607, 0.5055, 0.947, 0.43, 0.9068, 0.3257, 0.8957, 0.3266, 0.8895, 0.4296, 0.8973, 0.5055, 0.947, 0.6044, 0.9607, 0.6054, 0.9533, 0.5051, 0.9353, 0.4306, 0.9168, 0.3256, 0.9023, 0.3257, 0.8957, 0.43, 0.9068, 0.329, 0.9809, 0.3716, 0.957, 0.3646, 0.9462, 0.3281, 0.9583, 0.6105, 0.8981, 0.5734, 0.9063, 0.5663, 0.8921, 0.6093, 0.8708, 0.5917, 0.9377, 0.5763, 0.931, 0.5764, 0.9184, 0.6002, 0.9175, 0.3393, 0.9398, 0.3649, 0.9357, 0.3659, 0.9212, 0.3508, 0.915, 0.3281, 0.9583, 0.3646, 0.9462, 0.3649, 0.9357, 0.3393, 0.9398, 0.6002, 0.9175, 0.5764, 0.9184, 0.5734, 0.9063, 0.6105, 0.8981, 0.3393, 0.9398, 0.3508, 0.915, 0.3347, 0.9069, 0.3342, 0.9339, 0.6002, 0.9175, 0.6105, 0.8981, 0.6292, 0.8928, 0.6062, 0.9223, 0.9585, 0.4313, 0.9654, 0.4562, 0.9471, 0.4829, 0.9235, 0.4748, 0.5354, 0.529, 0.5198, 0.5485, 0.4931, 0.5213, 0.4908, 0.4962, 0.5285, 0.6224, 0.5121, 0.6088, 0.508, 0.5846, 0.5185, 0.5889, 0.9235, 0.4748, 0.9471, 0.4829, 0.9651, 0.5118, 0.9566, 0.5177, 0.3256, 0.9023, 0.3138, 0.9077, 0.3146, 0.898, 0.3257, 0.8957, 0.3266, 0.8895, 0.3153, 0.8872, 0.3161, 0.8754, 0.3266, 0.8817, 0.6023, 0.972, 0.612, 0.9788, 0.6137, 0.9679, 0.6034, 0.9661, 0.6034, 0.9661, 0.6137, 0.9679, 0.6152, 0.9608, 0.6044, 0.9607, 0.3257, 0.8957, 0.3146, 0.898, 0.3153, 0.8872, 0.3266, 0.8895, 0.6137, 0.9679, 0.6373, 0.9738, 0.6483, 0.9531, 0.6152, 0.9608, 0.3146, 0.898, 0.2906, 0.898, 0.2923, 0.8832, 0.3153, 0.8872, 0.6152, 0.9608, 0.6483, 0.9531, 0.6434, 0.9377, 0.6163, 0.9481, 0.3138, 0.9077, 0.2881, 0.9113, 0.2906, 0.898, 0.3146, 0.898, 0.3153, 0.8872, 0.2923, 0.8832, 0.2933, 0.8704, 0.3161, 0.8754, 0.612, 0.9788, 0.6334, 0.9874, 0.6373, 0.9738, 0.6137, 0.9679, 0.662, 0.9497, 0.6598, 0.9418, 0.6518, 0.9407, 0.6483, 0.9531, 0.6598, 0.9418, 0.6597, 0.9354, 0.6557, 0.9343, 0.6518, 0.9407, 0.2881, 0.9113, 0.2823, 0.9105, 0.2833, 0.9027, 0.2906, 0.898, 0.6483, 0.9531, 0.6518, 0.9407, 0.648, 0.9346, 0.6434, 0.9377, 0.2765, 0.9082, 0.2735, 0.9072, 0.2766, 0.9041, 0.2823, 0.9105, 0.2765, 0.9082, 0.2766, 0.9041, 0.2833, 0.9027, 0.6518, 0.9407, 0.6557, 0.9343, 0.6535, 0.9321, 0.648, 0.9346, 0.2923, 0.8832, 0.2874, 0.8819, 0.2872, 0.8706, 0.2933, 0.8704, 0.6334, 0.9874, 0.6393, 0.9888, 0.6435, 0.9763, 0.6373, 0.9738, 0.6373, 0.9738, 0.6435, 0.9763, 0.6542, 0.9601, 0.6483, 0.9531, 0.2906, 0.898, 0.2833, 0.8978, 0.2874, 0.8819, 0.2923, 0.8832, 0.6435, 0.9763, 0.6605, 0.9804, 0.6651, 0.9708, 0.6542, 0.9601, 0.6483, 0.9531, 0.6542, 0.9601, 0.6618, 0.9568, 0.662, 0.9497, 0.6605, 0.9804, 0.6644, 0.9824, 0.6695, 0.9707, 0.6651, 0.9708, 0.2874, 0.8819, 0.2702, 0.8838, 0.2717, 0.8745, 0.2872, 0.8706, 0.2833, 0.8978, 0.2682, 0.8948, 0.2702, 0.8838, 0.2874, 0.8819, 0.6393, 0.9888, 0.6562, 0.9895, 0.6605, 0.9804, 0.6435, 0.9763, 0.6542, 0.9601, 0.6651, 0.9708, 0.6695, 0.9707, 0.6618, 0.9568, 0.2717, 0.8745, 0.2702, 0.8838, 0.2682, 0.8834, 0.2702, 0.8838, 0.2682, 0.8948, 0.2682, 0.8834, 0.6644, 0.9824, 0.6605, 0.9804, 0.6562, 0.9895, 0.8213, 0.504, 0.7928, 0.5413, 0.7754, 0.5365, 0.9268, 0.5496, 0.9111, 0.5392, 0.9442, 0.5327, 0.7804, 0.5765, 0.773, 0.5538, 0.7928, 0.5413, 0.8105, 0.5573, 0.8585, 0.5113, 0.8807, 0.5073, 0.9111, 0.5392, 0.8912, 0.5531, 0.8273, 0.4838, 0.8213, 0.504, 0.7754, 0.5365, 0.8008, 0.4797, 0.9442, 0.5327, 0.9111, 0.5392, 0.9094, 0.516, 0.8105, 0.5573, 0.7928, 0.5413, 0.8213, 0.504, 0.8417, 0.5125, 0.8912, 0.5531, 0.9111, 0.5392, 0.9268, 0.5496, 0.9196, 0.5732, 0.7754, 0.5365, 0.7928, 0.5413, 0.773, 0.5538, 0.8208, 0.6786, 0.8347, 0.6844, 0.8352, 0.6997, 0.8029, 0.6862, 0.8068, 0.4377, 0.8008, 0.4797, 0.7743, 0.4784, 0.7746, 0.4285, 0.8116, 0.3205, 0.81, 0.3876, 0.7748, 0.3783, 0.7703, 0.3125, 0.4796, 0.2352, 0.4688, 0.2701, 0.4292, 0.2542, 0.4385, 0.2233, 0.8008, 0.4797, 0.7754, 0.5365, 0.7633, 0.5352, 0.7743, 0.4784, 0.81, 0.3876, 0.8068, 0.4377, 0.7746, 0.4285, 0.7748, 0.3783, 0.4975, 0.1934, 0.4839, 0.2233, 0.4413, 0.2108, 0.451, 0.1843, 0.4839, 0.2233, 0.4796, 0.2352, 0.4385, 0.2233, 0.4413, 0.2108, 0.2257, 0.5288, 0.241, 0.5245, 0.2532, 0.5397, 0.2193, 0.547, 0.6695, 0.5897, 0.6921, 0.576, 0.6931, 0.5843, 0.6734, 0.596, 0.6921, 0.576, 0.7063, 0.5721, 0.7059, 0.5817, 0.6931, 0.5843, 0.7191, 0.5748, 0.7421, 0.5893, 0.7381, 0.5957, 0.718, 0.584, 0.6577, 0.5976, 0.6695, 0.5897, 0.6734, 0.596, 0.6631, 0.6037, 0.9067, 0.4785, 0.9088, 0.4469, 0.9235, 0.4748, 0.9094, 0.516, 0.9067, 0.4785, 0.9235, 0.4748, 0.9515, 0.5319, 0.9442, 0.5327, 0.9094, 0.516, 0.9111, 0.5392, 0.8807, 0.5073, 0.2028, 0.5096, 0.2257, 0.5288, 0.2193, 0.547, 0.1874, 0.5218, 0.8347, 0.6844, 0.8462, 0.6763, 0.8627, 0.682, 0.8352, 0.6997, 0.3342, 0.5286, 0.3582, 0.5096, 0.375, 0.5245, 0.3415, 0.5476, 0.3175, 0.523, 0.3342, 0.5286, 0.3415, 0.5476, 0.3048, 0.5387, 0.3415, 0.5476, 0.375, 0.5245, 0.4116, 0.5493, 0.3471, 0.5839, 0.3048, 0.5387, 0.3415, 0.5476, 0.3471, 0.5839, 0.2788, 0.5789, 0.7749, 0.7131, 0.8098, 0.72, 0.815, 0.7466, 0.7501, 0.7443, 0.8352, 0.6997, 0.8627, 0.682, 0.8948, 0.7056, 0.8621, 0.7165, 0.8353, 0.7029, 0.1874, 0.5218, 0.2193, 0.547, 0.2127, 0.5852, 0.1516, 0.5484, 0.2193, 0.547, 0.2532, 0.5397, 0.2788, 0.5789, 0.2127, 0.5852, 0.3471, 0.5839, 0.4116, 0.5493, 0.4441, 0.5765, 0.3536, 0.6144, 0.2788, 0.5789, 0.3471, 0.5839, 0.3536, 0.6144, 0.2786, 0.6171, 0.8029, 0.6862, 0.8352, 0.6997, 0.8353, 0.7029, 0.8098, 0.72, 0.7749, 0.7131, 0.7501, 0.7443, 0.815, 0.7466, 0.8056, 0.786, 0.7713, 0.7881, 0.1516, 0.5484, 0.2127, 0.5852, 0.2079, 0.6126, 0.1234, 0.572, 0.2127, 0.5852, 0.2788, 0.5789, 0.2786, 0.6171, 0.2079, 0.6126, 0.815, 0.7466, 0.86, 0.742, 0.8708, 0.7795, 0.8056, 0.786, 0.1234, 0.572, 0.2079, 0.6126, 0.205, 0.6384, 0.09645, 0.6047, 0.2079, 0.6126, 0.2786, 0.6171, 0.2792, 0.6497, 0.205, 0.6384, 0.3536, 0.6144, 0.4441, 0.5765, 0.4734, 0.6206, 0.3597, 0.6466, 0.2786, 0.6171, 0.3536, 0.6144, 0.3597, 0.6466, 0.2792, 0.6497, 0.7277, 0.7893, 0.7713, 0.7881, 0.7749, 0.8334, 0.7219, 0.8328, 0.2792, 0.6497, 0.3597, 0.6466, 0.3648, 0.673, 0.2799, 0.6759, 0.8357, 0.8591, 0.8975, 0.8204, 0.9468, 0.8077, 0.9437, 0.8479, 0.8357, 0.8605, 0.09645, 0.6047, 0.205, 0.6384, 0.2011, 0.6612, 0.08119, 0.6423, 0.205, 0.6384, 0.2792, 0.6497, 0.2799, 0.6759, 0.2011, 0.6612, 0.3597, 0.6466, 0.4734, 0.6206, 0.4884, 0.6638, 0.3648, 0.673, 0.08119, 0.6423, 0.2011, 0.6612, 0.1972, 0.6854, 0.07419, 0.6827, 0.2011, 0.6612, 0.2799, 0.6759, 0.2804, 0.7028, 0.1972, 0.6854, 0.3648, 0.673, 0.4884, 0.6638, 0.4931, 0.7067, 0.3689, 0.6987, 0.2799, 0.6759, 0.3648, 0.673, 0.3689, 0.6987, 0.2804, 0.7028, 0.7219, 0.8328, 0.7749, 0.8334, 0.8357, 0.8591, 0.8357, 0.8605, 0.7272, 0.8728, 0.8357, 0.8605, 0.9437, 0.8479, 0.9343, 0.886, 0.837, 0.8793, 0.7272, 0.8728, 0.8357, 0.8605, 0.837, 0.8793, 0.7412, 0.9088, 0.07419, 0.6827, 0.1972, 0.6854, 0.1986, 0.7132, 0.08375, 0.7286, 0.1972, 0.6854, 0.2804, 0.7028, 0.2797, 0.7333, 0.1986, 0.7132, 0.3689, 0.6987, 0.4931, 0.7067, 0.4793, 0.7517, 0.3656, 0.7274, 0.2804, 0.7028, 0.3689, 0.6987, 0.3656, 0.7274, 0.2797, 0.7333, 0.1986, 0.7132, 0.2797, 0.7333, 0.2779, 0.7735, 0.2036, 0.7487, 0.3656, 0.7274, 0.4793, 0.7517, 0.4371, 0.7996, 0.3563, 0.7625, 0.2797, 0.7333, 0.3656, 0.7274, 0.3563, 0.7625, 0.2779, 0.7735, 0.837, 0.8793, 0.9343, 0.886, 0.9113, 0.9335, 0.8408, 0.9185, 0.7412, 0.9088, 0.837, 0.8793, 0.8408, 0.9185, 0.7745, 0.9501, 0.08375, 0.7286, 0.1986, 0.7132, 0.2036, 0.7487, 0.1198, 0.7796, 0.7745, 0.9501, 0.8408, 0.9185, 0.8399, 0.9555, 0.8058, 0.9753, 0.1198, 0.7796, 0.2036, 0.7487, 0.2135, 0.7899, 0.164, 0.8177, 0.2036, 0.7487, 0.2779, 0.7735, 0.253, 0.8104, 0.2135, 0.7899, 0.3563, 0.7625, 0.4371, 0.7996, 0.3948, 0.8251, 0.349, 0.794, 0.2779, 0.7735, 0.3563, 0.7625, 0.349, 0.794, 0.3071, 0.8041, 0.8408, 0.9185, 0.9113, 0.9335, 0.8765, 0.9689, 0.8399, 0.9555, 0.2135, 0.7899, 0.253, 0.8104, 0.234, 0.8274, 0.164, 0.8177, 0.2135, 0.7899, 0.234, 0.8274, 0.1883, 0.8542, 0.8399, 0.9555, 0.8408, 0.978, 0.8058, 0.9753, 0.3659, 0.8568, 0.3243, 0.8221, 0.349, 0.794, 0.3948, 0.8251, 0.8408, 0.978, 0.8399, 0.9555, 0.8765, 0.9689, 0.3243, 0.8221, 0.3071, 0.8041, 0.349, 0.794, 0.7277, 0.7893, 0.7501, 0.7443, 0.7713, 0.7881, 0.8677, 0.819, 0.8708, 0.7795, 0.9013, 0.7755, 0.8975, 0.8204, 0.8357, 0.8591, 0.8358, 0.8453, 0.8677, 0.819, 0.8975, 0.8204, 0.9013, 0.7755, 0.9381, 0.7688, 0.9468, 0.8077, 0.8975, 0.8204, 0.7749, 0.8334, 0.7713, 0.7881, 0.8056, 0.786, 0.8061, 0.8251, 0.9381, 0.7688, 0.9013, 0.7755, 0.919, 0.7319, 0.8061, 0.8251, 0.8677, 0.819, 0.8358, 0.8453, 0.8708, 0.7795, 0.86, 0.742, 0.919, 0.7319, 0.9013, 0.7755, 0.8061, 0.8251, 0.8056, 0.786, 0.8708, 0.7795, 0.8677, 0.819, 0.7749, 0.8334, 0.8061, 0.8251, 0.8358, 0.8453, 0.8357, 0.8591, 0.8621, 0.7165, 0.8098, 0.72, 0.8353, 0.7029, 0.815, 0.7466, 0.8098, 0.72, 0.8621, 0.7165, 0.86, 0.742, 0.8621, 0.7165, 0.8948, 0.7056, 0.919, 0.7319, 0.86, 0.742, 0.5618, 0.2738, 0.5615, 0.2658, 0.5452, 0.263, 0.5922, 0.2883, 0.5843, 0.2899, 0.5833, 0.3083, 0.5922, 0.2883, 0.6071, 0.2759, 0.596, 0.2728, 0.5905, 0.2772, 0.5926, 0.2969, 0.6059, 0.2906, 0.5918, 0.3215, 0.5865, 0.3155, 0.6071, 0.2759, 0.6085, 0.2678, 0.5944, 0.2672, 0.596, 0.2728, 0.5618, 0.2738, 0.5762, 0.2878, 0.5794, 0.2764, 0.5736, 0.2719, 0.5762, 0.2878, 0.5843, 0.2899, 0.5846, 0.2744, 0.5794, 0.2764, 0.6245, 0.2682, 0.6085, 0.2678, 0.6071, 0.2759, 0.5762, 0.2665, 0.5615, 0.2658, 0.5618, 0.2738, 0.5736, 0.2719, 0.5846, 0.2744, 0.5843, 0.2899, 0.5922, 0.2883, 0.5905, 0.2772, 0.5944, 0.2672, 0.5846, 0.2744, 0.5905, 0.2772, 0.596, 0.2728, 0.5833, 0.3083, 0.5843, 0.2899, 0.5762, 0.2878])
me_cube_001.materials.append(mat_material)
me_cube_001.use_remesh_preserve_volume = False
me_cube_001.use_remesh_preserve_attributes = False
me_cube_001.use_mirror_vertex_groups = False
me_cube_001.update()
me_cube = bpy.data.meshes.new('Cube')
me_cube.from_pydata([(-0.1579, -0.1579, 0.4302), (-0.1579, 0.1579, 0.4302), (0.1579, -0.1579, 0.4302), (0.1579, 0.1579, 0.4302), (0.0, 0.2058, 0.4469), (0.0, -0.2058, 0.4469), (-0.2058, 0.0, 0.4469), (0.2058, 0.0, 0.4469), (0.0, 0.0, 0.4943), (-0.1974, -0.1974, 0.09887), (-0.2058, -0.2058, 0.2411), (-0.2058, 0.2058, 0.2411), (0.2058, 0.2058, 0.2411), (0.2058, -0.2058, 0.2411), (0.0, -0.2625, 0.2319), (0.0, 0.2625, 0.2319), (0.2625, 0.0, 0.2319), (-0.2625, 0.0, 0.2319), (-0.1974, 0.1974, 0.09887), (0.1974, -0.1974, 0.09887), (0.1974, 0.1974, 0.09887), (0.0, 0.2482, 0.08489), (0.0, -0.2482, 0.08489), (-0.2482, -2.784e-10, 0.08489), (0.2482, -2.784e-10, 0.08489), (-0.2043, -0.2043, -0.003663), (-0.2043, 0.2043, -0.003663), (0.2043, -0.2043, -0.003663), (0.2043, 0.2043, -0.003663), (0.0, 0.2568, -0.007253), (0.0, -0.2568, -0.007253), (-0.2568, -3.135e-10, -0.007253), (0.2568, -3.135e-10, -0.007253)], [], [(17, 6, 1, 11), (15, 4, 3, 12), (16, 7, 2, 13), (14, 5, 0, 10), (8, 6, 0, 5), (7, 8, 5, 2), (13, 2, 5, 14), (11, 1, 4, 15), (3, 4, 8, 7), (4, 1, 6, 8), (12, 3, 7, 16), (10, 0, 6, 17), (9, 10, 17, 23), (20, 12, 16, 24), (18, 11, 15, 21), (19, 13, 14, 22), (22, 14, 10, 9), (24, 16, 13, 19), (21, 15, 12, 20), (23, 17, 11, 18), (23, 18, 26, 31), (20, 24, 32, 28), (21, 20, 28, 29), (9, 23, 31, 25), (24, 19, 27, 32), (19, 22, 30, 27), (22, 9, 25, 30), (18, 21, 29, 26)])
_uv = me_cube.uv_layers.new(name='UVMap')
_uv.uv.foreach_set('vector', [0.2321, 0.2629, 0.191, 0.2996, 0.1711, 0.2687, 0.1906, 0.2292, 0.1415, 0.2205, 0.1402, 0.2649, 0.1092, 0.267, 0.0919, 0.2264, 0.2321, 0.4193, 0.191, 0.4561, 0.1711, 0.4252, 0.1906, 0.3856, 0.1415, 0.3769, 0.1402, 0.4213, 0.1092, 0.4234, 0.0919, 0.3828, 0.1389, 0.4666, 0.08751, 0.4531, 0.1092, 0.4234, 0.1402, 0.4213, 0.191, 0.4561, 0.1389, 0.4666, 0.1402, 0.4213, 0.1711, 0.4252, 0.1906, 0.3856, 0.1711, 0.4252, 0.1402, 0.4213, 0.1415, 0.3769, 0.1906, 0.2292, 0.1711, 0.2687, 0.1402, 0.2649, 0.1415, 0.2205, 0.1092, 0.267, 0.1402, 0.2649, 0.1389, 0.3102, 0.08751, 0.2967, 0.1402, 0.2649, 0.1711, 0.2687, 0.191, 0.2996, 0.1389, 0.3102, 0.0919, 0.2264, 0.1092, 0.267, 0.08751, 0.2967, 0.04863, 0.2577, 0.0919, 0.3828, 0.1092, 0.4234, 0.08751, 0.4531, 0.04863, 0.4141, 0.07824, 0.3473, 0.0919, 0.3828, 0.04863, 0.4141, 0.02669, 0.3844, 0.07824, 0.1909, 0.0919, 0.2264, 0.04863, 0.2577, 0.02669, 0.228, 0.2063, 0.1945, 0.1906, 0.2292, 0.1415, 0.2205, 0.1425, 0.1835, 0.2063, 0.351, 0.1906, 0.3856, 0.1415, 0.3769, 0.1425, 0.3399, 0.1425, 0.3399, 0.1415, 0.3769, 0.0919, 0.3828, 0.07824, 0.3473, 0.2556, 0.391, 0.2321, 0.4193, 0.1906, 0.3856, 0.2063, 0.351, 0.1425, 0.1835, 0.1415, 0.2205, 0.0919, 0.2264, 0.07824, 0.1909, 0.2556, 0.2345, 0.2321, 0.2629, 0.1906, 0.2292, 0.2063, 0.1945, 0.2556, 0.2345, 0.2063, 0.1945, 0.2229, 0.1584, 0.278, 0.2158, 0.07824, 0.1909, 0.02669, 0.228, 0.005472, 0.2081, 0.0637, 0.1539, 0.1425, 0.1835, 0.07824, 0.1909, 0.0637, 0.1539, 0.1434, 0.1539, 0.07824, 0.3473, 0.02669, 0.3844, 0.005472, 0.3645, 0.0637, 0.3103, 0.2556, 0.391, 0.2063, 0.351, 0.2229, 0.3148, 0.278, 0.3722, 0.2063, 0.351, 0.1425, 0.3399, 0.1434, 0.3103, 0.2229, 0.3148, 0.1425, 0.3399, 0.07824, 0.3473, 0.0637, 0.3103, 0.1434, 0.3103, 0.2063, 0.1945, 0.1425, 0.1835, 0.1434, 0.1539, 0.2229, 0.1584])
me_cube.materials.append(mat_material)
me_cube.use_remesh_preserve_volume = False
me_cube.use_remesh_preserve_attributes = False
me_cube.use_mirror_vertex_groups = False
me_cube.use_paint_bone_selection = False
me_cube.use_paint_mask = True
me_cube.update()
arm_armature = bpy.data.armatures.new('Armature')  # bones are not reproduced

# ---- objects
ob_metarig = bpy.data.objects.new('metarig', arm_armature)
ob_embrion = bpy.data.objects.new('Embrion', me_cube_001)
ob_embrionmicrohead = bpy.data.objects.new('EmbrionMicroHead', me_cube)

# ---- transforms, parenting, visibility, modifiers, constraints
ob_metarig.location = (0.0, 0.0, 0.0)
ob_metarig.show_in_front = True
ob_metarig.lineart.crease_threshold = 0.0
ob_embrion.parent = ob_metarig
ob_embrion.location = (0.0, 0.0, 0.0)
ob_embrion.lineart.crease_threshold = 0.0
_vg = ob_embrion.vertex_groups.new(name='hips')
for _i, _w in zip([2, 10, 11, 12, 21, 23, 24, 28, 29, 31, 32, 88, 202, 204, 210, 211, 212, 221, 223, 224, 225, 226, 227, 228, 229, 230, 231, 232, 289, 291, 293, 298, 299, 300, 303, 409, 411, 412, 489, 490, 491, 492, 493, 494, 495, 496, 497, 498, 499, 500], [0.02733, 0.7648, 0.548, 0.4965, 0.1079, 0.1515, 0.06773, 0.09267, 0.08102, 0.376, 0.3743, 0.002736, 0.07922, 0.05121, 0.7503, 0.6439, 0.5434, 0.1008, 0.1368, 0.102, 0.003762, 0.0277, 0.03109, 0.1012, 0.05906, 0.01301, 0.4504, 0.4319, 0.8286, 0.5494, 0.8351, 0.09355, 0.0956, 0.4116, 0.007497, 0.00885, 0.08445, 0.08152, 0.8268, 0.8033, 0.9849, 0.8109, 0.8179, 0.6906, 0.8377, 0.8418, 0.8348, 0.8471, 0.8433, 0.8077]): _vg.add([_i], _w, 'REPLACE')
_vg = ob_embrion.vertex_groups.new(name='spine')
for _i, _w in zip([1, 2, 4, 5, 6, 7, 8, 9, 10, 11, 12, 14, 15, 16, 17, 18, 24, 25, 26, 27, 28, 29, 30, 31, 32, 81, 82, 83, 84, 85, 86, 87, 88, 89, 92, 125, 127, 166, 167, 168, 201, 202, 204, 206, 207, 208, 209, 212, 214, 215, 216, 217, 218, 224, 225, 226, 227, 228, 229, 230, 231, 232, 281, 282, 283, 284, 285, 287, 288, 291, 292, 295, 296, 297, 298, 299, 300, 301, 302, 303, 325, 327, 328, 330, 366, 367, 368, 400, 401, 402, 403, 404, 406, 408, 409, 410, 411, 412, 413, 420, 421, 494], [0.6722, 0.02731, 0.06144, 0.00521, 0.0124, 0.7399, 0.5645, 0.06139, 0.01195, 0.005805, 0.2743, 0.1276, 0.8488, 0.0898, 0.08091, 0.3715, 0.02652, 0.1647, 0.1803, 0.1719, 0.6258, 0.3884, 0.01985, 0.2602, 0.3586, 0.6719, 0.7241, 0.5808, 0.09459, 0.7226, 0.01457, 0.01815, 0.1106, 0.001055, 0.01097, 0.192, 0.05454, 0.08508, 0.05433, 0.2366, 0.8024, 0.1068, 0.1138, 0.05734, 0.8664, 0.5729, 0.06704, 0.2466, 0.1049, 0.875, 0.1239, 0.07471, 0.3319, 0.02874, 0.5585, 0.4101, 0.4895, 0.7247, 0.1583, 0.04938, 0.2099, 0.2942, 0.7862, 0.6758, 0.5242, 0.1094, 0.6788, 0.004322, 0.05554, 0.2675, 0.07182, 0.8806, 0.06504, 0.38, 0.2011, 0.7656, 0.3637, 0.07853, 0.7, 0.07985, 0.2401, 0.08329, 0.02722, 0.00811, 0.1189, 0.07127, 0.2958, 0.2504, 0.008242, 0.02959, 0.008909, 0.2138, 0.2429, 0.2778, 0.3648, 0.8111, 0.09737, 0.1343, 0.7148, 0.1178, 0.2704, 0.06006]): _vg.add([_i], _w, 'REPLACE')
_vg = ob_embrion.vertex_groups.new(name='chest')
for _i, _w in zip([0, 1, 3, 5, 7, 8, 9, 13, 15, 16, 17, 18, 81, 82, 83, 84, 85, 87, 125, 126, 127, 128, 129, 130, 132, 133, 134, 165, 166, 167, 168, 169, 170, 200, 203, 205, 207, 209, 215, 216, 217, 218, 281, 282, 283, 284, 285, 290, 292, 294, 295, 296, 297, 301, 302, 325, 326, 327, 328, 330, 332, 334, 366, 367, 368, 370, 400, 401, 402, 403, 404, 405, 406, 407, 408, 410, 413, 414, 415, 420, 421], [0.136, 0.01729, 0.3463, 0.5061, 0.02429, 0.01785, 0.5275, 0.08566, 0.04007, 0.5027, 0.6073, 0.5132, 0.127, 0.1382, 0.1323, 0.0783, 0.1925, 0.003635, 0.5063, 0.4674, 0.09257, 0.07773, 0.03498, 0.04806, 0.1502, 0.04, 0.2517, 0.2384, 0.2625, 0.2921, 0.3243, 0.002786, 0.1076, 0.03033, 0.008864, 0.08724, 0.006509, 0.5175, 0.04481, 0.5098, 0.6047, 0.5339, 0.09466, 0.1997, 0.1362, 0.06325, 0.2268, 0.09441, 0.585, 0.02978, 0.04339, 0.6203, 0.5073, 0.08245, 0.2153, 0.4392, 0.005732, 0.1244, 0.07437, 0.08024, 0.007051, 0.07036, 0.223, 0.2567, 0.353, 0.01165, 0.5713, 0.4959, 0.5731, 0.309, 0.5775, 0.1405, 0.5923, 0.4585, 0.5454, 0.04092, 0.1802, 0.01727, 0.04166, 0.5493, 0.5284]): _vg.add([_i], _w, 'REPLACE')
_vg = ob_embrion.vertex_groups.new(name='neck')
for _i, _w in zip([0, 3, 5, 9, 13, 17, 126, 132, 134, 165, 169, 200, 203, 205, 209, 213, 217, 290, 292, 294, 296, 326, 332, 334, 365, 400, 401, 402, 403, 404, 405, 407, 414, 415, 416, 417, 418, 419, 420, 422, 423, 424, 425, 426, 427, 428, 429, 430, 431, 432, 433, 434, 435, 436, 437, 438, 439, 441, 442, 475, 483, 484, 485, 486, 487, 488], [0.7234, 0.4228, 0.06663, 0.08926, 0.834, 0.03082, 0.2579, 0.1237, 0.02534, 0.1343, 0.007207, 0.7433, 0.2815, 0.06681, 0.07904, 0.8282, 0.07099, 0.7678, 0.08813, 0.8889, 0.06002, 0.2152, 0.07461, 0.006275, 0.07178, 0.001568, 0.2277, 0.06019, 0.1733, 0.01043, 0.0693, 0.2942, 0.7035, 0.7121, 0.8138, 0.7887, 0.6953, 0.7917, 0.04162, 0.2613, 0.2415, 0.2307, 0.313, 0.2727, 0.3069, 0.09855, 0.08655, 0.07585, 0.1099, 0.1106, 0.05148, 0.04265, 0.022, 0.05832, 0.05464, 0.006303, 0.002517, 0.01426, 0.003695, 0.003045, 0.004059, 0.1075, 0.1364, 0.2663, 0.06616, 0.05649]): _vg.add([_i], _w, 'REPLACE')
_vg = ob_embrion.vertex_groups.new(name='head')
for _i, _w in zip([0, 200, 213, 290, 294, 407, 414, 415, 416, 417, 418, 419, 422, 423, 424, 425, 426, 427, 428, 429, 430, 431, 432, 433, 434, 435, 436, 437, 438, 439, 440, 441, 442, 443, 444, 445, 446, 447, 448, 449, 450, 451, 452, 453, 454, 455, 456, 457, 458, 459, 460, 461, 462, 463, 464, 465, 466, 467, 468, 469, 470, 471, 472, 473, 474, 475, 476, 477, 478, 479, 480, 481, 482, 483, 484, 485, 486, 487, 488], [0.06763, 0.07941, 0.02198, 0.07209, 0.0004812, 0.005721, 0.2314, 0.2151, 0.1491, 0.1796, 0.2333, 0.1632, 0.714, 0.735, 0.7572, 0.6727, 0.7012, 0.6738, 0.8922, 0.9052, 0.9197, 0.88, 0.882, 0.9437, 0.9493, 0.9618, 0.9364, 0.9416, 0.9692, 0.9713, 0.9807, 0.965, 0.9713, 0.9813, 0.9824, 0.9893, 0.9785, 0.9834, 0.9883, 0.9892, 0.9937, 0.9939, 0.986, 0.9894, 0.9923, 0.9931, 0.996, 0.9952, 0.9908, 0.9929, 0.9947, 0.9954, 0.997, 0.9966, 0.994, 0.9953, 0.9958, 0.9963, 0.9971, 0.9969, 0.9955, 0.9962, 0.9969, 0.9963, 0.9802, 0.9718, 0.9868, 0.991, 0.9939, 0.9864, 0.9896, 0.9922, 0.9768, 0.9714, 0.8872, 0.8566, 0.7214, 0.9303, 0.9406]): _vg.add([_i], _w, 'REPLACE')
_vg = ob_embrion.vertex_groups.new(name='shoulder.L')
for _i, _w in zip([0, 3, 5, 9, 13, 16, 17, 18, 82, 83, 125, 126, 127, 128, 129, 130, 131, 132, 133, 134, 165, 166, 167, 168, 169, 170, 209, 292, 296, 297, 400, 401, 402, 403, 404, 406, 407, 408, 413], [0.05206, 0.1437, 0.2641, 0.03638, 0.0165, 0.1746, 0.07093, 0.02973, 0.01164, 0.01189, 0.1485, 0.2269, 0.05473, 0.1157, 0.09493, 0.0533, 0.08151, 0.4504, 0.1736, 0.4565, 0.3418, 0.317, 0.2641, 0.1013, 0.2547, 0.4321, 0.2207, 0.09783, 0.01367, 0.01098, 0.07293, 0.1324, 0.2078, 0.006218, 0.01227, 0.0436, 0.05133, 0.07886, 0.004565]): _vg.add([_i], _w, 'REPLACE')
_vg = ob_embrion.vertex_groups.new(name='upper_arm.L')
for _i, _w in zip([3, 5, 16, 17, 81, 82, 83, 125, 127, 128, 129, 130, 131, 132, 133, 134, 135, 136, 137, 138, 139, 140, 141, 142, 143, 144, 145, 146, 159, 160, 161, 162, 163, 164, 165, 166, 167, 168, 169, 170, 209, 296, 400, 401, 402, 408, 413], [0.06656, 0.1044, 0.1619, 0.06622, 0.08537, 0.0341, 0.03536, 0.123, 0.7849, 0.773, 0.8364, 0.8769, 0.9094, 0.2586, 0.7664, 0.2165, 0.2387, 0.2539, 0.7952, 0.891, 0.8459, 0.9379, 0.09529, 0.1076, 0.2059, 0.2718, 0.1973, 0.1826, 0.9975, 0.9964, 0.9845, 0.9747, 0.9879, 0.9784, 0.2687, 0.3154, 0.3423, 0.295, 0.6856, 0.4237, 0.03242, 0.009248, 0.004204, 0.02762, 0.0731, 0.05744, 0.001405]): _vg.add([_i], _w, 'REPLACE')
_vg = ob_embrion.vertex_groups.new(name='forearm.L')
for _i, _w in zip([135, 136, 137, 138, 139, 140, 141, 142, 143, 144, 145, 146, 147, 148, 149, 150, 151, 152, 153, 154, 155, 156, 157, 158, 171, 172, 173, 174, 175, 176], [0.761, 0.7458, 0.2046, 0.1088, 0.1541, 0.06206, 0.9046, 0.8923, 0.794, 0.7281, 0.8027, 0.8174, 0.9876, 0.9869, 0.9837, 0.9787, 0.993, 0.9928, 0.9899, 0.9847, 0.969, 0.9446, 0.9877, 0.9653, 0.06182, 0.0601, 0.1118, 0.1185, 0.03416, 0.1512]): _vg.add([_i], _w, 'REPLACE')
_vg = ob_embrion.vertex_groups.new(name='hand.L')
for _i, _w in zip([155, 156, 158, 171, 172, 173, 174, 175, 176, 177, 178, 179, 180, 181, 182, 183, 184, 185, 186, 187, 188, 189, 190, 191, 192, 193, 194, 195, 196, 197, 198, 199], [0.01179, 0.05534, 0.01931, 0.9382, 0.9399, 0.8882, 0.8815, 0.9579, 0.8488, 0.9928, 0.9804, 0.9795, 0.9757, 0.9981, 0.9816, 0.9782, 0.9771, 0.9786, 0.978, 0.9778, 0.9781, 0.9959, 0.9883, 0.9909, 0.9993, 0.9931, 0.9988, 0.9998, 0.9997, 0.9975, 0.9975, 0.9997]): _vg.add([_i], _w, 'REPLACE')
_vg = ob_embrion.vertex_groups.new(name='shoulder.R')
for _i, _w in zip([9, 200, 203, 205, 209, 213, 216, 217, 218, 282, 283, 285, 290, 292, 297, 325, 326, 327, 328, 329, 330, 332, 333, 334, 365, 366, 367, 368, 369, 370, 400, 401, 402, 403, 404, 405, 406, 407, 418, 420, 421], [0.1889, 0.09075, 0.4299, 0.4738, 0.04457, 0.08095, 0.1145, 0.04603, 0.03561, 0.0356, 0.004579, 0.003366, 0.01128, 0.09235, 0.002287, 0.1401, 0.5056, 0.06339, 0.09045, 0.01707, 0.06277, 0.1384, 0.03932, 0.2268, 0.1819, 0.2714, 0.1995, 0.08004, 0.06473, 0.1093, 0.006446, 0.03098, 0.007006, 0.3439, 0.08312, 0.4979, 0.03619, 0.103, 0.01605, 0.1644, 0.08484]): _vg.add([_i], _w, 'REPLACE')
_vg = ob_embrion.vertex_groups.new(name='upper_arm.R')
for _i, _w in zip([9, 200, 203, 205, 213, 216, 217, 218, 281, 282, 283, 285, 292, 296, 325, 326, 327, 328, 329, 330, 331, 332, 333, 334, 359, 360, 361, 362, 363, 364, 365, 366, 367, 368, 369, 370, 403, 404, 405, 407, 420, 421], [0.06958, 0.02361, 0.2336, 0.3481, 0.03325, 0.1438, 0.05927, 0.01078, 0.04833, 0.0465, 0.02853, 0.0006331, 0.01822, 0.01112, 0.1543, 0.2266, 0.7129, 0.7891, 0.948, 0.8089, 0.9561, 0.7418, 0.9257, 0.6455, 0.991, 0.9955, 0.9975, 0.9971, 0.9984, 0.984, 0.7217, 0.3702, 0.4142, 0.2373, 0.8968, 0.8359, 0.09095, 0.03932, 0.2521, 0.009014, 0.08424, 0.07977]): _vg.add([_i], _w, 'REPLACE')
_vg = ob_embrion.vertex_groups.new(name='forearm.R')
for _i, _w in zip([335, 336, 337, 338, 339, 340, 341, 342, 343, 344, 345, 346, 347, 348, 349, 350, 351, 352], [0.9988, 0.998, 0.9956, 0.9893, 0.9954, 0.9936, 0.9995, 0.9995, 0.9992, 0.9978, 0.999, 0.9983, 0.9954, 0.9966, 0.9961, 1.003, 0.997, 0.9963]): _vg.add([_i], _w, 'REPLACE')
_vg = ob_embrion.vertex_groups.new(name='hand.R')
for _i, _w in zip([353, 354, 355, 356, 357, 358, 371, 372, 373, 374, 375, 376, 377, 378, 379, 380, 381, 382, 383, 384, 385, 386, 387, 388, 389, 390, 391, 392, 393, 394, 395, 396, 397, 398, 399], [0.9976, 0.9963, 0.9978, 0.9986, 0.9977, 0.999, 0.9997, 0.9997, 0.9998, 0.9999, 0.9999, 0.9999, 1.0, 1.0, 1.0, 1.0, 1.0, 1.0, 1.0, 1.0, 1.0, 1.0, 1.0, 1.0, 1.0, 1.0, 1.0, 1.0, 1.0, 1.0, 1.0, 1.0, 1.0, 1.0, 1.0]): _vg.add([_i], _w, 'REPLACE')
_vg = ob_embrion.vertex_groups.new(name='thigh.L')
for _i, _w in zip([1, 2, 4, 6, 7, 8, 10, 11, 12, 15, 19, 20, 21, 22, 23, 24, 25, 26, 27, 28, 29, 30, 31, 32, 33, 34, 35, 36, 37, 38, 39, 40, 41, 42, 43, 44, 75, 76, 77, 78, 79, 80, 81, 82, 83, 210, 212, 228, 231, 232, 289, 291, 293, 299, 300, 409, 410, 411, 412, 413, 489, 490, 492, 493, 494, 495, 496, 497, 498, 499, 500], [0.2067, 0.9138, 0.9163, 0.9533, 0.1717, 0.1829, 0.1306, 0.3911, 0.1782, 0.06485, 0.9838, 0.9766, 0.8729, 0.9764, 0.8157, 0.8868, 0.7976, 0.7879, 0.7483, 0.2474, 0.03776, 0.9462, 0.3253, 0.2175, 0.9771, 0.9617, 0.9845, 0.9833, 0.9793, 0.9766, 0.09006, 0.09386, 0.03581, 0.08575, 0.06162, 0.09427, 0.9483, 0.9161, 0.5688, 0.7858, 0.8374, 0.8671, 0.04014, 0.03209, 0.0343, 0.002006, 0.04359, 0.01411, 0.02649, 0.05327, 0.06442, 0.09069, 0.09605, 0.07097, 0.1106, 0.5812, 0.1019, 0.8064, 0.77, 0.005522, 0.1549, 0.03646, 0.03262, 0.1017, 0.05546, 0.05819, 0.07944, 0.07854, 0.08272, 0.06629, 0.06641]): _vg.add([_i], _w, 'REPLACE')
_vg = ob_embrion.vertex_groups.new(name='shin.L')
for _i, _w in zip([34, 39, 40, 41, 42, 43, 44, 45, 46, 47, 48, 49, 50, 51, 52, 53, 54, 55, 56, 57, 58, 59, 60, 61, 62, 65, 66, 75, 76, 77, 78, 79, 80], [0.02358, 0.9098, 0.9059, 0.9568, 0.9143, 0.9381, 0.9054, 0.994, 0.9928, 0.9793, 0.9938, 0.9885, 0.9872, 0.8713, 0.8856, 0.6324, 0.7591, 0.8443, 0.8218, 0.1195, 0.05817, 0.2297, 0.2282, 0.1396, 0.1033, 0.04702, 0.01702, 0.05139, 0.08294, 0.4311, 0.214, 0.1617, 0.1327]): _vg.add([_i], _w, 'REPLACE')
_vg = ob_embrion.vertex_groups.new(name='foot.L')
for _i, _w in zip([51, 53, 54, 55, 56, 57, 58, 59, 60, 61, 62, 63, 65, 66, 67, 68], [0.08181, 0.1113, 0.1626, 0.08153, 0.005066, 0.628, 0.06641, 0.1343, 0.5377, 0.6034, 0.07636, 0.0897, 0.01676, 0.07629, 0.02194, 0.05147]): _vg.add([_i], _w, 'REPLACE')
_vg = ob_embrion.vertex_groups.new(name='legIK.L')
for _i, _w in zip([51, 52, 55, 56, 57, 58, 61, 62], [0.009761, 0.08914, 0.03148, 0.1443, 0.1374, 0.8699, 0.1035, 0.8184]): _vg.add([_i], _w, 'REPLACE')
_vg = ob_embrion.vertex_groups.new(name='thigh.R')
for _i, _w in zip([12, 31, 32, 201, 202, 204, 206, 207, 208, 210, 211, 212, 219, 220, 221, 222, 223, 224, 225, 226, 227, 228, 229, 230, 231, 232, 233, 234, 235, 236, 237, 238, 239, 240, 241, 242, 243, 244, 275, 276, 277, 278, 279, 280, 289, 291, 293, 299, 300, 489, 490, 492, 493, 494, 495, 496, 497, 498, 499, 500], [0.04605, 0.02363, 0.04689, 0.06833, 0.8006, 0.8228, 0.918, 0.04195, 0.03698, 0.1533, 0.3255, 0.16, 0.9883, 0.9838, 0.8829, 0.9722, 0.8484, 0.8506, 0.3591, 0.5164, 0.3145, 0.1275, 0.001457, 0.9131, 0.2997, 0.219, 0.9978, 0.9958, 0.9926, 0.9976, 0.9916, 0.987, 0.02554, 0.07138, 0.03261, 0.002823, 0.04482, 0.08182, 0.9474, 0.9307, 0.9185, 0.9519, 0.8898, 0.9707, 0.08795, 0.0895, 0.05542, 0.05502, 0.1126, 0.001075, 0.1379, 0.1096, 0.0301, 0.06048, 0.07856, 0.05428, 0.0703, 0.06554, 0.06466, 0.06892]): _vg.add([_i], _w, 'REPLACE')
_vg = ob_embrion.vertex_groups.new(name='shin.R')
for _i, _w in zip([239, 240, 241, 242, 243, 244, 245, 246, 247, 248, 249, 250, 251, 252, 253, 254, 255, 256, 257, 258, 259, 260, 261, 262, 265, 266, 275, 276, 277, 278, 279, 280], [0.9621, 0.9285, 0.9585, 0.9735, 0.9524, 0.9179, 0.9906, 0.9909, 0.9856, 0.991, 0.9932, 0.9889, 0.8547, 0.877, 0.6387, 0.7534, 0.8568, 0.8225, 0.1154, 0.06096, 0.2249, 0.2148, 0.1411, 0.1141, 0.04226, 0.01009, 0.05237, 0.06905, 0.08139, 0.04602, 0.1097, 0.008485]): _vg.add([_i], _w, 'REPLACE')
_vg = ob_embrion.vertex_groups.new(name='foot.R')
for _i, _w in zip([251, 252, 253, 254, 255, 256, 257, 258, 259, 260, 261, 262, 263, 265, 266, 267, 268], [0.0946, 0.0009965, 0.249, 0.1855, 0.08669, 0.01192, 0.6408, 0.07186, 0.5248, 0.6013, 0.6313, 0.08809, 0.09261, 0.1111, 0.08705, 0.0652, 0.05861]): _vg.add([_i], _w, 'REPLACE')
_vg = ob_embrion.vertex_groups.new(name='legIK.R')
for _i, _w in zip([251, 252, 255, 256, 257, 258, 261, 262], [0.01741, 0.09374, 0.02366, 0.1428, 0.1349, 0.8623, 0.0999, 0.7992]): _vg.add([_i], _w, 'REPLACE')
_vg = ob_embrion.vertex_groups.new(name='cord')
for _i, _w in zip([1, 8, 10, 14, 16, 17, 27, 29, 81, 83, 84, 86, 87, 88, 89, 90, 91, 92, 93, 94, 95, 96, 97, 99, 167, 201, 207, 208, 210, 214, 216, 217, 225, 227, 229, 281, 283, 284, 286, 287, 288, 296, 298, 301, 303, 304, 305, 306, 307, 308, 309, 367, 493, 494, 500], [0.05302, 0.1775, 0.03576, 0.7883, 0.04276, 0.09825, 0.02574, 0.407, 0.03088, 0.1524, 0.7531, 0.7909, 0.7768, 0.582, 0.7596, 0.1752, 0.1882, 0.1829, 0.1448, 0.1804, 0.03726, 0.01659, 0.05868, 0.05278, 0.002763, 0.08629, 0.001529, 0.3264, 0.03139, 0.8458, 0.0747, 0.1024, 0.02904, 0.1284, 0.6671, 0.02559, 0.2443, 0.7582, 0.8201, 0.795, 0.6448, 0.1257, 0.5847, 0.7581, 0.6042, 0.1722, 0.1666, 0.1867, 0.03907, 0.001066, 0.05731, 0.02243, 0.007905, 0.116, 0.01724]): _vg.add([_i], _w, 'REPLACE')
_vg = ob_embrion.vertex_groups.new(name='cord.001')
for _i, _w in zip([14, 29, 84, 86, 87, 88, 89, 90, 91, 92, 93, 94, 95, 96, 97, 98, 99, 100, 101, 102, 103, 104, 106, 108, 229, 284, 286, 287, 288, 298, 301, 303, 304, 305, 306, 307, 308, 309, 310, 311, 312, 314], [0.01437, 0.03708, 0.01727, 0.1326, 0.1361, 0.1729, 0.1662, 0.6604, 0.7365, 0.4872, 0.757, 0.4733, 0.2235, 0.7248, 0.1671, 0.5292, 0.1439, 0.03419, 0.08355, 0.01916, 0.1153, 0.008808, 0.0007181, 0.008829, 0.04704, 0.02021, 0.1172, 0.1371, 0.1734, 0.05041, 0.03549, 0.1712, 0.6293, 0.7121, 0.4918, 0.2093, 0.482, 0.162, 0.04901, 0.1245, 0.01903, 0.0204]): _vg.add([_i], _w, 'REPLACE')
_vg = ob_embrion.vertex_groups.new(name='cord.002')
for _i, _w in zip([88, 90, 91, 92, 93, 94, 95, 96, 97, 98, 99, 100, 101, 102, 103, 104, 105, 106, 107, 108, 109, 110, 111, 112, 113, 114, 115, 116, 117, 118, 119, 120, 121, 122, 123, 124, 286, 288, 303, 304, 305, 306, 307, 308, 309, 310, 311, 312, 313, 314, 315, 316, 317, 318, 319, 320, 321, 322, 323, 324], [0.06917, 0.1227, 0.04272, 0.2201, 0.07807, 0.2336, 0.6108, 0.1723, 0.5745, 0.4069, 0.585, 0.1102, 0.08084, 0.1272, 0.1532, 0.118, 0.08791, 0.08594, 0.0827, 0.09798, 0.08261, 0.1308, 0.1335, 0.1187, 0.1341, 0.1178, 0.2009, 0.2086, 0.1778, 0.1902, 0.1687, 0.7627, 0.7718, 0.7799, 0.7431, 0.7838, 0.003089, 0.07207, 0.07602, 0.1555, 0.09855, 0.2261, 0.6088, 0.4398, 0.5836, 0.1333, 0.1923, 0.1281, 0.1029, 0.1145, 0.08581, 0.1388, 0.1463, 0.1213, 0.1962, 0.2074, 0.1758, 0.7261, 0.7404, 0.7633]): _vg.add([_i], _w, 'REPLACE')
_vg = ob_embrion.vertex_groups.new(name='cord.003')
for _i, _w in zip([90, 92, 94, 95, 96, 97, 98, 99, 100, 101, 102, 103, 104, 105, 106, 107, 108, 109, 110, 111, 112, 113, 114, 115, 116, 117, 118, 119, 120, 121, 122, 123, 124, 304, 306, 307, 308, 309, 310, 311, 312, 313, 314, 315, 316, 317, 318, 319, 320, 321, 322, 323, 324], [0.002928, 0.06629, 0.0773, 0.1166, 0.06674, 0.1869, 0.04428, 0.2084, 0.838, 0.8291, 0.8247, 0.7237, 0.8409, 0.8945, 0.8863, 0.903, 0.8702, 0.9046, 0.8551, 0.8461, 0.8702, 0.8437, 0.8714, 0.7859, 0.7742, 0.8119, 0.7915, 0.8207, 0.2329, 0.2235, 0.2164, 0.2514, 0.2126, 0.01558, 0.0694, 0.1337, 0.05108, 0.1888, 0.807, 0.6717, 0.8248, 0.8753, 0.8467, 0.8995, 0.8434, 0.8267, 0.8667, 0.7875, 0.7718, 0.8127, 0.2684, 0.2539, 0.2326]): _vg.add([_i], _w, 'REPLACE')
_vg = ob_embrion.vertex_groups.new(name='armIK.L')
_vg = ob_embrion.vertex_groups.new(name='foot.L.001')
for _i, _w in zip([53, 54, 55, 57, 59, 60, 61, 63, 64, 65, 66, 67, 68, 69, 70, 71, 72, 73, 74], [0.2401, 0.06686, 0.01669, 0.1151, 0.6216, 0.2122, 0.1534, 0.924, 0.9599, 0.9161, 0.8968, 0.9386, 0.9365, 0.9933, 0.9965, 0.9904, 0.9931, 0.9919, 0.993]): _vg.add([_i], _w, 'REPLACE')
_vg = ob_embrion.vertex_groups.new(name='foot.R.001')
for _i, _w in zip([253, 254, 257, 259, 260, 261, 263, 264, 265, 266, 267, 268, 269, 270, 271, 272, 273, 274], [0.09747, 0.04939, 0.1089, 0.237, 0.1635, 0.1277, 0.9219, 0.9575, 0.841, 0.8892, 0.9104, 0.9293, 0.9933, 0.9963, 0.9844, 0.9929, 0.9887, 0.9913]): _vg.add([_i], _w, 'REPLACE')
_vg = ob_embrion.vertex_groups.new(name='knee.L')
_vg = ob_embrion.vertex_groups.new(name='knee.R')
_vg = ob_embrion.vertex_groups.new(name='forearm.R.001')
_vg = ob_embrion.vertex_groups.new(name='SPNIEbLOB')
for _i, _w in zip([0, 2, 3, 5, 9, 13, 14, 16, 17, 18, 29, 82, 84, 85, 86, 87, 88, 89, 90, 91, 92, 94, 95, 97, 99, 102, 125, 126, 153, 154, 155, 156, 157, 158, 165, 167, 171, 172, 173, 174, 175, 176, 177, 178, 179, 180, 181, 182, 183, 184, 185, 186, 187, 188, 189, 190, 191, 192, 193, 194, 195, 196, 197, 198, 199, 200, 201, 202, 203, 205, 208, 209, 213, 214, 216, 217, 218, 225, 226, 227, 229, 281, 282, 283, 284, 285, 286, 287, 288, 290, 292, 294, 296, 297, 298, 301, 302, 303, 304, 306, 309, 325, 326, 327, 328, 329, 330, 331, 332, 333, 334, 335, 336, 337, 338, 339, 340, 341, 342, 343, 345, 346, 359, 360, 361, 362, 363, 364, 365, 366, 367, 368, 369, 370, 400, 401, 402, 403, 404, 405, 406, 407, 408, 413, 414, 415, 416, 417, 418, 419, 420, 421, 422, 423, 424, 425, 426, 427, 430, 432, 435, 437, 440, 442, 445, 447, 449, 455, 474, 475, 477, 482, 483, 484, 485, 486, 487, 488, 494], [0.0, 0.0, 0.0, 0.5, 0.5, 0.0, 0.0, 0.009169, 0.0, 1.0, 0.0, 0.2121, 0.0, 0.5012, 0.0, 0.0, 0.0, 0.0, 0.0, 0.0, 0.0, 0.0, 0.0, 0.0, 0.0, 0.0, 0.5, 0.0, 0.0, 0.0, 0.0, 0.0, 0.0, 0.0, 0.0, 0.0101, 0.0, 0.0, 0.0, 0.0, 0.0, 0.0, 0.0, 0.0, 0.0, 0.0, 0.0, 0.0, 0.0, 0.0, 0.0, 0.0, 0.0, 0.0, 0.0, 0.0, 0.0, 0.0, 0.0, 0.0, 0.0, 0.0, 0.0, 0.0, 0.0, 0.0, 0.0, 0.0, 0.0, 0.0, 0.0, 0.4485, 0.0, 0.0, 0.0, 0.0, 1.0, 0.0, 0.0, 0.0, 0.0, 0.0, 0.5, 0.0, 0.0, 0.5, 0.0, 0.0, 0.0, 0.0, 0.5, 0.0, 0.0, 1.0, 0.0, 0.0, 0.5, 0.0, 0.0, 0.0, 0.0, 0.5, 0.0, 0.0, 0.0, 0.0, 0.0, 0.0, 0.0, 0.0, 0.0, 0.0, 0.0, 0.0, 0.0, 0.0, 0.0, 0.0, 0.0, 0.0, 0.0, 0.0, 0.0, 0.0, 0.0, 0.0, 0.0, 0.0, 0.0, 0.0, 0.0, 0.0, 0.0, 0.0, 1.0, 0.0, 0.5, 0.0, 1.0, 0.0, 0.9989, 0.0, 0.9852, 0.5207, 0.0, 0.0, 0.0, 0.0, 0.0, 0.0, 0.5, 0.5, 0.0, 0.0, 0.0, 0.0, 0.0, 0.0, 0.0, 0.0, 0.0, 0.0, 0.0, 0.0, 0.0, 0.0, 0.0, 0.0, 0.0, 0.0, 0.0, 0.0, 0.0, 0.0, 0.0, 0.0, 0.0, 0.0, 0.0]): _vg.add([_i], _w, 'REPLACE')
_m = ob_embrion.modifiers.new('Armature', 'ARMATURE')
_m.object = ob_metarig
ob_embrionmicrohead.location = (-2.0, 0.0, 0.0)
ob_embrionmicrohead.hide_viewport = True
ob_embrionmicrohead.lineart.crease_threshold = 0.0

# ---- collection membership
col_collection_1.objects.link(ob_metarig)
col_collection_1.objects.link(ob_embrion)
col_collection_1.objects.link(ob_embrionmicrohead)

# ---- scene / render settings (as saved in the file)
scene.frame_start = 350; scene.frame_end = 400; scene.frame_set(0)
scene.render.engine = 'BLENDER_EEVEE_NEXT'
scene.render.resolution_percentage = 50
scene.render.dither_intensity = 0.0
scene.cycles.use_denoising = False
scene.cycles.samples = 128
scene.cycles.sampling_pattern = 'TABULATED_SOBOL'
scene.cycles.light_sampling_threshold = 0.0
scene.cycles.use_adaptive_sampling = False
scene.cycles.use_light_tree = False
scene.cycles.blur_glossy = 0.0
scene.cycles.sample_clamp_indirect = 0.0
scene.view_settings.view_transform = 'Standard'
bpy.context.view_layer.update()

# ---- added for rendering (the .blend has no active camera and no usable light): camera, sun
cam_auto = bpy.data.cameras.new('AutoCamera')
cam_auto.lens = 50.0
cam_auto.sensor_width = 36.0
cam_auto.clip_end = 1000.0
ob_auto_camera = bpy.data.objects.new('AutoCamera', cam_auto)
scene.collection.objects.link(ob_auto_camera)
ob_auto_camera.location = (3.71319, -4.87874, 4.33029)
ob_auto_camera.rotation_euler = (1.09748, -7.21219e-08, 0.694738)
scene.camera = ob_auto_camera
light_auto_sun = bpy.data.lights.new('AutoSun', 'SUN')
light_auto_sun.energy = 3.0
light_auto_sun.angle = 0.0523599
ob_auto_sun = bpy.data.objects.new('AutoSun', light_auto_sun)
scene.collection.objects.link(ob_auto_sun)
ob_auto_sun.rotation_euler = (0.872665, 0.174533, 0.523599)
bpy.context.view_layer.update()
